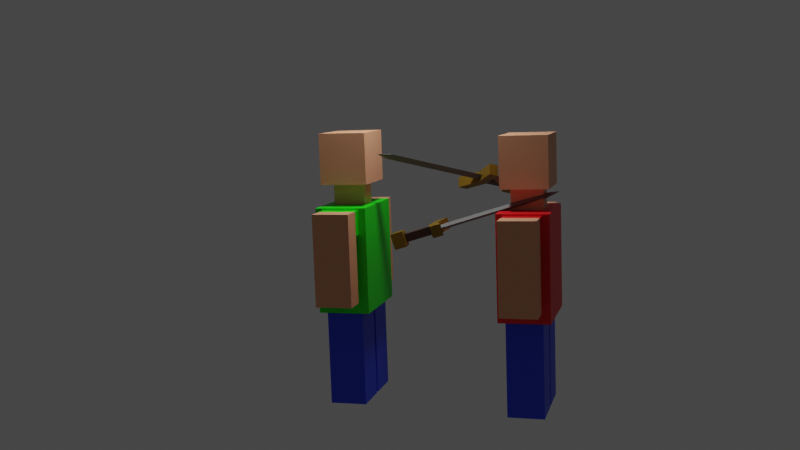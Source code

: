 # Source: scenka.blend  (saved by Blender 2.93.21; exported with 4.5.12 LTS)
import bpy
from mathutils import Matrix  # noqa: F401  (used for matrix-valued properties, if any)

bpy.ops.wm.read_factory_settings(use_empty=True)
scene = bpy.context.scene
scene.name = 'Scene'

# ---- collections
col_collection = bpy.data.collections.new('Collection'); scene.collection.children.link(col_collection)

# ---- materials (node trees are filled in below, after node groups)
mat_shirt = bpy.data.materials.new('Shirt')
mat_shirt.use_transparent_shadow = False
mat_shirt.diffuse_color = (0.1412, 0.8, 0.1315, 1.0)
mat_pants = bpy.data.materials.new('Pants')
mat_pants.use_transparent_shadow = False
mat_pants.diffuse_color = (0.01618, 0.05577, 0.8, 1.0)
mat_skin = bpy.data.materials.new('Skin')
mat_skin.use_transparent_shadow = False
mat_skin.diffuse_color = (0.8, 0.3707, 0.2039, 1.0)
mat_shirt_2 = bpy.data.materials.new('Shirt_2')
mat_shirt_2.use_transparent_shadow = False
mat_blade_002 = bpy.data.materials.new('Blade.002')
mat_blade_002.use_transparent_shadow = False
mat_blade_002.diffuse_color = (0.1626, 0.1626, 0.1626, 1.0)
mat_decoration_bottom_002 = bpy.data.materials.new('Decoration_bottom.002')
mat_decoration_bottom_002.use_transparent_shadow = False
mat_decoration_bottom_002.diffuse_color = (0.3185, 0.1808, 0.01646, 1.0)
mat_decoration_bottom_002.metallic = 0.6912
mat_wooden_handle_002 = bpy.data.materials.new('Wooden_handle.002')
mat_wooden_handle_002.use_transparent_shadow = False
mat_wooden_handle_002.diffuse_color = (0.05779, 0.01813, 0.007329, 1.0)
mat_blade_001 = bpy.data.materials.new('Blade.001')
mat_blade_001.use_transparent_shadow = False
mat_blade_001.diffuse_color = (0.1626, 0.1626, 0.1626, 1.0)
mat_decoration_bottom_001 = bpy.data.materials.new('Decoration_bottom.001')
mat_decoration_bottom_001.use_transparent_shadow = False
mat_decoration_bottom_001.diffuse_color = (0.3185, 0.1808, 0.01646, 1.0)
mat_decoration_bottom_001.metallic = 0.6912
mat_wooden_handle_001 = bpy.data.materials.new('Wooden_handle.001')
mat_wooden_handle_001.use_transparent_shadow = False
mat_wooden_handle_001.diffuse_color = (0.05779, 0.01813, 0.007329, 1.0)
mat_blade = bpy.data.materials.new('Blade')
mat_blade.use_transparent_shadow = False
mat_blade.diffuse_color = (0.1626, 0.1626, 0.1626, 1.0)
mat_decoration_bottom = bpy.data.materials.new('Decoration_bottom')
mat_decoration_bottom.use_transparent_shadow = False
mat_decoration_bottom.diffuse_color = (0.3185, 0.1808, 0.01646, 1.0)
mat_decoration_bottom.metallic = 0.6912
mat_wooden_handle = bpy.data.materials.new('Wooden_handle')
mat_wooden_handle.use_transparent_shadow = False
mat_wooden_handle.diffuse_color = (0.05779, 0.01813, 0.007329, 1.0)

# ---- material node trees
mat_shirt.use_nodes = True; mat_shirt.node_tree.nodes.clear()
_N = mat_shirt.node_tree.nodes; _L = mat_shirt.node_tree.links
n0 = _N.new('ShaderNodeBsdfPrincipled'); n0.name = 'Principled BSDF'; n0.location = (0, 300)
n0.distribution = 'GGX'
n0.subsurface_method = 'BURLEY'
n0.inputs[0].default_value = (0.005402, 0.8, 0.0, 1.0)
n0.inputs[3].default_value = 1.45
n0.inputs[27].default_value = (0.0, 0.0, 0.0, 1.0)
n0.inputs[28].default_value = 1.0
n1 = _N.new('ShaderNodeOutputMaterial'); n1.name = 'Material Output'; n1.location = (300, 300)
_L.new(n0.outputs[0], n1.inputs[0])
n1.is_active_output = True
mat_pants.use_nodes = True; mat_pants.node_tree.nodes.clear()
_N = mat_pants.node_tree.nodes; _L = mat_pants.node_tree.links
n0 = _N.new('ShaderNodeBsdfPrincipled'); n0.name = 'Principled BSDF'; n0.location = (0, 300)
n0.distribution = 'GGX'
n0.subsurface_method = 'BURLEY'
n0.inputs[0].default_value = (0.01618, 0.05577, 0.8, 1.0)
n0.inputs[3].default_value = 1.45
n0.inputs[27].default_value = (0.0, 0.0, 0.0, 1.0)
n0.inputs[28].default_value = 1.0
n1 = _N.new('ShaderNodeOutputMaterial'); n1.name = 'Material Output'; n1.location = (300, 300)
_L.new(n0.outputs[0], n1.inputs[0])
n1.is_active_output = True
mat_skin.use_nodes = True; mat_skin.node_tree.nodes.clear()
_N = mat_skin.node_tree.nodes; _L = mat_skin.node_tree.links
n0 = _N.new('ShaderNodeBsdfPrincipled'); n0.name = 'Principled BSDF'; n0.location = (0, 300)
n0.distribution = 'GGX'
n0.subsurface_method = 'BURLEY'
n0.inputs[0].default_value = (0.8, 0.3707, 0.2039, 1.0)
n0.inputs[3].default_value = 1.45
n0.inputs[27].default_value = (0.0, 0.0, 0.0, 1.0)
n0.inputs[28].default_value = 1.0
n1 = _N.new('ShaderNodeOutputMaterial'); n1.name = 'Material Output'; n1.location = (300, 300)
_L.new(n0.outputs[0], n1.inputs[0])
n1.is_active_output = True
mat_shirt_2.use_nodes = True; mat_shirt_2.node_tree.nodes.clear()
_N = mat_shirt_2.node_tree.nodes; _L = mat_shirt_2.node_tree.links
n0 = _N.new('ShaderNodeBsdfPrincipled'); n0.name = 'Principled BSDF'; n0.location = (10, 300)
n0.distribution = 'GGX'
n0.subsurface_method = 'BURLEY'
n0.inputs[0].default_value = (0.8, 0.0, 0.007, 1.0)
n0.inputs[3].default_value = 1.45
n0.inputs[27].default_value = (0.0, 0.0, 0.0, 1.0)
n0.inputs[28].default_value = 1.0
n1 = _N.new('ShaderNodeOutputMaterial'); n1.name = 'Material Output'; n1.location = (300, 300)
_L.new(n0.outputs[0], n1.inputs[0])
n1.is_active_output = True
mat_blade_002.use_nodes = True; mat_blade_002.node_tree.nodes.clear()
_N = mat_blade_002.node_tree.nodes; _L = mat_blade_002.node_tree.links
n0 = _N.new('ShaderNodeBsdfPrincipled'); n0.name = 'Principled BSDF'; n0.location = (0, 300)
n0.distribution = 'GGX'
n0.subsurface_method = 'BURLEY'
n0.inputs[0].default_value = (0.1626, 0.1626, 0.1626, 1.0)
n0.inputs[3].default_value = 1.45
n0.inputs[27].default_value = (0.0, 0.0, 0.0, 1.0)
n0.inputs[28].default_value = 1.0
n1 = _N.new('ShaderNodeOutputMaterial'); n1.name = 'Material Output'; n1.location = (300, 300)
_L.new(n0.outputs[0], n1.inputs[0])
n1.is_active_output = True
mat_decoration_bottom_002.use_nodes = True; mat_decoration_bottom_002.node_tree.nodes.clear()
_N = mat_decoration_bottom_002.node_tree.nodes; _L = mat_decoration_bottom_002.node_tree.links
n0 = _N.new('ShaderNodeBsdfPrincipled'); n0.name = 'Principled BSDF'; n0.location = (0, 300)
n0.distribution = 'GGX'
n0.subsurface_method = 'BURLEY'
n0.inputs[0].default_value = (0.3185, 0.1808, 0.01646, 1.0)
n0.inputs[1].default_value = 0.6912
n0.inputs[3].default_value = 1.45
n0.inputs[27].default_value = (0.0, 0.0, 0.0, 1.0)
n0.inputs[28].default_value = 1.0
n1 = _N.new('ShaderNodeOutputMaterial'); n1.name = 'Material Output'; n1.location = (300, 300)
_L.new(n0.outputs[0], n1.inputs[0])
n1.is_active_output = True
mat_wooden_handle_002.use_nodes = True; mat_wooden_handle_002.node_tree.nodes.clear()
_N = mat_wooden_handle_002.node_tree.nodes; _L = mat_wooden_handle_002.node_tree.links
n0 = _N.new('ShaderNodeBsdfPrincipled'); n0.name = 'Principled BSDF'; n0.location = (0, 300)
n0.distribution = 'GGX'
n0.subsurface_method = 'BURLEY'
n0.inputs[0].default_value = (0.05779, 0.01813, 0.007329, 1.0)
n0.inputs[3].default_value = 1.45
n0.inputs[27].default_value = (0.0, 0.0, 0.0, 1.0)
n0.inputs[28].default_value = 1.0
n1 = _N.new('ShaderNodeOutputMaterial'); n1.name = 'Material Output'; n1.location = (300, 300)
_L.new(n0.outputs[0], n1.inputs[0])
n1.is_active_output = True
mat_blade_001.use_nodes = True; mat_blade_001.node_tree.nodes.clear()
_N = mat_blade_001.node_tree.nodes; _L = mat_blade_001.node_tree.links
n0 = _N.new('ShaderNodeBsdfPrincipled'); n0.name = 'Principled BSDF'; n0.location = (0, 300)
n0.distribution = 'GGX'
n0.subsurface_method = 'BURLEY'
n0.inputs[0].default_value = (0.1626, 0.1626, 0.1626, 1.0)
n0.inputs[3].default_value = 1.45
n0.inputs[27].default_value = (0.0, 0.0, 0.0, 1.0)
n0.inputs[28].default_value = 1.0
n1 = _N.new('ShaderNodeOutputMaterial'); n1.name = 'Material Output'; n1.location = (300, 300)
_L.new(n0.outputs[0], n1.inputs[0])
n1.is_active_output = True
mat_decoration_bottom_001.use_nodes = True; mat_decoration_bottom_001.node_tree.nodes.clear()
_N = mat_decoration_bottom_001.node_tree.nodes; _L = mat_decoration_bottom_001.node_tree.links
n0 = _N.new('ShaderNodeBsdfPrincipled'); n0.name = 'Principled BSDF'; n0.location = (0, 300)
n0.distribution = 'GGX'
n0.subsurface_method = 'BURLEY'
n0.inputs[0].default_value = (0.3185, 0.1808, 0.01646, 1.0)
n0.inputs[1].default_value = 0.6912
n0.inputs[3].default_value = 1.45
n0.inputs[27].default_value = (0.0, 0.0, 0.0, 1.0)
n0.inputs[28].default_value = 1.0
n1 = _N.new('ShaderNodeOutputMaterial'); n1.name = 'Material Output'; n1.location = (300, 300)
_L.new(n0.outputs[0], n1.inputs[0])
n1.is_active_output = True
mat_wooden_handle_001.use_nodes = True; mat_wooden_handle_001.node_tree.nodes.clear()
_N = mat_wooden_handle_001.node_tree.nodes; _L = mat_wooden_handle_001.node_tree.links
n0 = _N.new('ShaderNodeBsdfPrincipled'); n0.name = 'Principled BSDF'; n0.location = (0, 300)
n0.distribution = 'GGX'
n0.subsurface_method = 'BURLEY'
n0.inputs[0].default_value = (0.05779, 0.01813, 0.007329, 1.0)
n0.inputs[3].default_value = 1.45
n0.inputs[27].default_value = (0.0, 0.0, 0.0, 1.0)
n0.inputs[28].default_value = 1.0
n1 = _N.new('ShaderNodeOutputMaterial'); n1.name = 'Material Output'; n1.location = (300, 300)
_L.new(n0.outputs[0], n1.inputs[0])
n1.is_active_output = True
mat_blade.use_nodes = True; mat_blade.node_tree.nodes.clear()
_N = mat_blade.node_tree.nodes; _L = mat_blade.node_tree.links
n0 = _N.new('ShaderNodeBsdfPrincipled'); n0.name = 'Principled BSDF'; n0.location = (0, 300)
n0.distribution = 'GGX'
n0.subsurface_method = 'BURLEY'
n0.inputs[0].default_value = (0.1626, 0.1626, 0.1626, 1.0)
n0.inputs[3].default_value = 1.45
n0.inputs[27].default_value = (0.0, 0.0, 0.0, 1.0)
n0.inputs[28].default_value = 1.0
n1 = _N.new('ShaderNodeOutputMaterial'); n1.name = 'Material Output'; n1.location = (300, 300)
_L.new(n0.outputs[0], n1.inputs[0])
n1.is_active_output = True
mat_decoration_bottom.use_nodes = True; mat_decoration_bottom.node_tree.nodes.clear()
_N = mat_decoration_bottom.node_tree.nodes; _L = mat_decoration_bottom.node_tree.links
n0 = _N.new('ShaderNodeBsdfPrincipled'); n0.name = 'Principled BSDF'; n0.location = (0, 300)
n0.distribution = 'GGX'
n0.subsurface_method = 'BURLEY'
n0.inputs[0].default_value = (0.3185, 0.1808, 0.01646, 1.0)
n0.inputs[1].default_value = 0.6912
n0.inputs[3].default_value = 1.45
n0.inputs[27].default_value = (0.0, 0.0, 0.0, 1.0)
n0.inputs[28].default_value = 1.0
n1 = _N.new('ShaderNodeOutputMaterial'); n1.name = 'Material Output'; n1.location = (300, 300)
_L.new(n0.outputs[0], n1.inputs[0])
n1.is_active_output = True
mat_wooden_handle.use_nodes = True; mat_wooden_handle.node_tree.nodes.clear()
_N = mat_wooden_handle.node_tree.nodes; _L = mat_wooden_handle.node_tree.links
n0 = _N.new('ShaderNodeBsdfPrincipled'); n0.name = 'Principled BSDF'; n0.location = (0, 300)
n0.distribution = 'GGX'
n0.subsurface_method = 'BURLEY'
n0.inputs[0].default_value = (0.05779, 0.01813, 0.007329, 1.0)
n0.inputs[3].default_value = 1.45
n0.inputs[27].default_value = (0.0, 0.0, 0.0, 1.0)
n0.inputs[28].default_value = 1.0
n1 = _N.new('ShaderNodeOutputMaterial'); n1.name = 'Material Output'; n1.location = (300, 300)
_L.new(n0.outputs[0], n1.inputs[0])
n1.is_active_output = True

# ---- world
world_world = bpy.data.worlds.new('World'); scene.world = world_world
world_world.use_nodes = True; world_world.node_tree.nodes.clear()
_N = world_world.node_tree.nodes; _L = world_world.node_tree.links
n0 = _N.new('ShaderNodeOutputWorld'); n0.name = 'World Output'; n0.location = (300, 300)
n1 = _N.new('ShaderNodeBackground'); n1.name = 'Background'; n1.location = (10, 300)
n1.inputs[0].default_value = (0.05088, 0.05088, 0.05088, 1.0)
_L.new(n1.outputs[0], n0.inputs[0])
n0.is_active_output = True
world_world.color = (0.05088, 0.05088, 0.05088)
world_world.use_sun_shadow = False
world_world.sun_shadow_jitter_overblur = 0.0

# ---- cameras
cam_camera = bpy.data.cameras.new('Camera')
cam_camera.clip_start = 1.9
cam_camera.clip_end = 151.5
cam_camera.lens = 58.71
cam_camera.sensor_width = 46.0
cam_camera.ortho_scale = 7.314

# ---- lights
light_light = bpy.data.lights.new('Light', 'POINT')
light_light.transmission_factor = 0.0
light_light.energy = 1.046e+04
light_light.shadow_soft_size = 1.54
light_light.shadow_maximum_resolution = 0.006
light_light.use_absolute_resolution = True
light_spot = bpy.data.lights.new('Spot', 'POINT')
light_spot.transmission_factor = 0.0
light_spot.energy = 2057.0
light_spot.shadow_soft_size = 5.19
light_spot.shadow_maximum_resolution = 0.006
light_spot.use_absolute_resolution = True
light_light_001 = bpy.data.lights.new('Light.001', 'POINT')
light_light_001.transmission_factor = 0.0
light_light_001.energy = 1000.0
light_light_001.shadow_soft_size = 0.1
light_light_001.shadow_maximum_resolution = 0.006
light_light_001.use_absolute_resolution = True

# ---- meshes
me_cube_001 = bpy.data.meshes.new('Cube.001')
me_cube_001.from_pydata([(1.0, -1.0, 1.0), (1.0, -1.0, -1.0), (-1.0, -1.0, 1.0), (-1.0, -1.0, -1.0), (1.0, 1.0, 1.0), (1.0, 1.0, -1.0), (-1.0, 1.0, 1.0), (-1.0, 1.0, -1.0), (1.0, -1.0, -0.6667), (-1.0, 1.0, -0.6667), (-1.0, -1.0, -0.6667), (1.0, 1.0, -0.6667), (-1.0, 1.0, 0.4907), (1.0, -1.0, 0.4907), (-1.0, -1.0, 0.4907), (1.0, 1.0, 0.4907), (0.3713, 1.0, -1.0), (0.3713, -1.0, 1.0), (0.3713, 1.0, 1.0), (0.3713, -1.0, -1.0), (0.3713, -1.0, -0.6667), (0.3713, 1.0, -0.6667), (0.3713, -1.0, 0.4907), (0.3713, 1.0, 0.4907), (-0.3143, 1.0, -1.0), (-0.3664, -1.0, 1.0), (-0.3664, -1.0, -0.6667), (-0.3664, -1.0, 0.4907), (-0.3143, 1.0, 1.0), (-0.3664, -1.0, -1.0), (-0.3143, 1.0, -0.6667), (-0.3143, 1.0, 0.4907), (-0.9486, 0.7093, -2.778), (-0.9486, 0.7093, -0.9851), (-0.05348, 0.7093, -2.778), (-0.05348, 0.7093, -0.9851), (-0.9486, -0.7093, -2.778), (-0.9486, -0.7093, -0.9851), (-0.05348, -0.7093, -2.778), (-0.05348, -0.7093, -0.9851), (-0.9486, 0.7093, -1.512), (-0.05348, 0.7093, -1.525), (-0.05348, -0.7093, -1.52), (-0.9486, -0.7093, -1.52), (-0.05348, 0.7093, -2.181), (-0.05348, -0.7093, -2.157), (-0.9486, -0.7093, -2.157), (-0.9486, 0.7093, -2.169), (0.06321, 0.7093, -2.778), (0.06321, 0.7093, -0.9851), (0.9583, 0.7093, -2.778), (0.9583, 0.7093, -0.9851), (0.06321, -0.7093, -2.778), (0.06321, -0.7093, -0.9851), (0.9583, -0.7093, -2.778), (0.9583, -0.7093, -0.9851), (0.06321, 0.7093, -1.52), (0.9583, 0.7093, -1.52), (0.9583, -0.7093, -1.52), (0.06321, -0.7093, -1.52), (0.9583, 0.7093, -2.149), (0.9583, -0.7093, -2.149), (0.06321, -0.7093, -2.149), (0.06321, 0.7093, -2.149), (-0.2656, 0.6291, 1.001), (-0.2656, 0.6291, 1.46), (0.2656, 0.6291, 1.001), (0.2656, 0.6291, 1.46), (-0.2656, -0.6291, 1.001), (-0.2656, -0.6291, 1.46), (0.2656, -0.6291, 1.001), (0.2656, -0.6291, 1.46), (-0.6927, -0.9219, 2.385), (-0.6927, -0.9219, 1.413), (0.6927, -0.9219, 2.385), (0.6927, -0.9219, 1.413), (-0.6927, 0.9219, 2.385), (-0.6927, 0.9219, 1.413), (0.6927, 0.9219, 2.385), (0.6927, 0.9219, 1.413), (1.002, 0.7093, 0.5007), (1.002, 0.7093, 0.9593), (1.249, 0.7093, 0.5007), (1.249, 0.7093, 0.9593), (1.002, -0.7093, 0.5007), (1.002, -0.7093, 0.9593), (1.249, -0.7093, 0.5007), (1.249, -0.7093, 0.9593), (-1.245, 0.7093, 0.5007), (-1.245, 0.7093, 0.9593), (-0.9982, 0.7093, 0.5007), (-0.9982, 0.7093, 0.9593), (-1.245, -0.7093, 0.5007), (-1.245, -0.7093, 0.9593), (-0.9982, -0.7093, 0.5007), (-0.9982, -0.7093, 0.9593), (1.23, 0.7093, -0.7647), (1.23, 0.7093, 0.9581), (1.761, 0.7093, -0.7647), (1.761, 0.7093, 0.9581), (1.23, -0.7093, -0.7647), (1.23, -0.7093, 0.9581), (1.761, -0.7093, -0.7647), (1.761, -0.7093, 0.9581), (1.23, 0.7093, 0.4962), (1.761, 0.7093, 0.4962), (1.761, -0.7093, 0.4962), (1.23, -0.7093, 0.4962), (1.761, 0.7093, -0.3668), (1.761, -0.7093, -0.3668), (1.23, -0.7093, -0.3668), (1.23, 0.7093, -0.3668), (-1.729, 0.7093, -0.7647), (-1.729, 0.7093, 0.9581), (-1.198, 0.7093, -0.7647), (-1.198, 0.7093, 0.9581), (-1.729, -0.7093, -0.7647), (-1.729, -0.7093, 0.9581), (-1.198, -0.7093, -0.7647), (-1.198, -0.7093, 0.9581), (-1.729, 0.7093, 0.4858), (-1.198, 0.7093, 0.4858), (-1.198, -0.7093, 0.4858), (-1.729, -0.7093, 0.4858), (-1.198, 0.7093, -0.4086), (-1.198, -0.7093, -0.4086), (-1.729, -0.7093, -0.4086), (-1.729, 0.7093, -0.4086)], [], [(25, 6, 2), (2, 12, 14), (18, 15, 23), (29, 7, 24), (25, 14, 27), (4, 13, 15), (11, 1, 5), (26, 3, 29), (21, 5, 16), (10, 7, 3), (15, 8, 11), (27, 10, 26), (23, 11, 21), (14, 9, 10), (31, 21, 30), (13, 20, 8), (30, 16, 24), (8, 19, 1), (0, 22, 13), (1, 16, 5), (28, 23, 31), (4, 17, 0), (12, 28, 31), (9, 24, 7), (12, 30, 9), (22, 26, 20), (20, 29, 19), (17, 27, 22), (19, 24, 16), (17, 28, 25), (81, 82, 80), (83, 86, 82), (87, 84, 86), (85, 80, 84), (86, 80, 82), (83, 85, 87), (89, 90, 88), (91, 94, 90), (95, 92, 94), (93, 88, 92), (94, 88, 90), (91, 93, 95), (25, 28, 6), (2, 6, 12), (18, 4, 15), (29, 3, 7), (25, 2, 14), (4, 0, 13), (11, 8, 1), (26, 10, 3), (21, 11, 5), (10, 9, 7), (15, 13, 8), (27, 14, 10), (23, 15, 11), (14, 12, 9), (31, 23, 21), (13, 22, 20), (30, 21, 16), (8, 20, 19), (0, 17, 22), (1, 19, 16), (28, 18, 23), (4, 18, 17), (12, 6, 28), (9, 30, 24), (12, 31, 30), (22, 27, 26), (20, 26, 29), (17, 25, 27), (19, 29, 24), (17, 18, 28), (81, 83, 82), (83, 87, 86), (87, 85, 84), (85, 81, 80), (86, 84, 80), (83, 81, 85), (89, 91, 90), (91, 95, 94), (95, 93, 92), (93, 89, 88), (94, 92, 88), (91, 89, 93), (40, 35, 41), (35, 42, 41), (39, 43, 42), (37, 40, 43), (38, 32, 34), (35, 37, 39), (46, 40, 47), (42, 46, 45), (41, 45, 44), (47, 41, 44), (32, 44, 34), (44, 38, 34), (45, 36, 38), (36, 47, 32), (49, 57, 56), (51, 58, 57), (55, 59, 58), (53, 56, 59), (54, 48, 50), (51, 53, 55), (59, 63, 62), (58, 62, 61), (57, 61, 60), (56, 60, 63), (63, 50, 48), (60, 54, 50), (61, 52, 54), (62, 48, 52), (40, 33, 35), (35, 39, 42), (39, 37, 43), (37, 33, 40), (38, 36, 32), (35, 33, 37), (46, 43, 40), (42, 43, 46), (41, 42, 45), (47, 40, 41), (32, 47, 44), (44, 45, 38), (45, 46, 36), (36, 46, 47), (49, 51, 57), (51, 55, 58), (55, 53, 59), (53, 49, 56), (54, 52, 48), (51, 49, 53), (59, 56, 63), (58, 59, 62), (57, 58, 61), (56, 57, 60), (63, 60, 50), (60, 61, 54), (61, 62, 52), (62, 63, 48), (65, 66, 64), (67, 70, 66), (71, 68, 70), (69, 64, 68), (70, 64, 66), (67, 69, 71), (73, 74, 72), (75, 78, 74), (79, 76, 78), (77, 72, 76), (78, 72, 74), (75, 77, 79), (97, 105, 104), (99, 106, 105), (103, 107, 106), (101, 104, 107), (102, 96, 98), (99, 101, 103), (107, 111, 110), (106, 110, 109), (105, 109, 108), (104, 108, 111), (96, 108, 98), (108, 102, 98), (109, 100, 102), (110, 96, 100), (113, 121, 120), (115, 122, 121), (119, 123, 122), (117, 120, 123), (118, 112, 114), (115, 117, 119), (123, 127, 126), (122, 126, 125), (121, 125, 124), (120, 124, 127), (127, 114, 112), (124, 118, 114), (125, 116, 118), (126, 112, 116), (65, 67, 66), (67, 71, 70), (71, 69, 68), (69, 65, 64), (70, 68, 64), (67, 65, 69), (73, 75, 74), (75, 79, 78), (79, 77, 76), (77, 73, 72), (78, 76, 72), (75, 73, 77), (97, 99, 105), (99, 103, 106), (103, 101, 107), (101, 97, 104), (102, 100, 96), (99, 97, 101), (107, 104, 111), (106, 107, 110), (105, 106, 109), (104, 105, 108), (96, 111, 108), (108, 109, 102), (109, 110, 100), (110, 111, 96), (113, 115, 121), (115, 119, 122), (119, 117, 123), (117, 113, 120), (118, 116, 112), (115, 113, 117), (123, 120, 127), (122, 123, 126), (121, 122, 125), (120, 121, 124), (127, 124, 114), (124, 125, 118), (125, 126, 116), (126, 127, 112)])
me_cube_001.polygons.foreach_set('material_index', [0, 0, 0, 0, 0, 0, 0, 0, 0, 0, 0, 0, 0, 0, 0, 0, 0, 0, 0, 0, 0, 0, 0, 0, 0, 0, 0, 0, 0, 0, 0, 0, 0, 0, 0, 0, 0, 0, 0, 0, 0, 0, 0, 0, 0, 0, 0, 0, 0, 0, 0, 0, 0, 0, 0, 0, 0, 0, 0, 0, 0, 0, 0, 0, 0, 0, 0, 0, 0, 0, 0, 0, 0, 0, 0, 0, 0, 0, 0, 0, 0, 0, 0, 0, 1, 1, 1, 1, 1, 1, 1, 1, 1, 1, 1, 1, 1, 1, 1, 1, 1, 1, 1, 1, 1, 1, 1, 1, 1, 1, 1, 1, 1, 1, 1, 1, 1, 1, 1, 1, 1, 1, 1, 1, 1, 1, 1, 1, 1, 1, 1, 1, 1, 1, 1, 1, 1, 1, 1, 1, 2, 2, 2, 2, 2, 2, 2, 2, 2, 2, 2, 2, 2, 2, 2, 2, 2, 2, 2, 2, 2, 2, 2, 2, 2, 2, 2, 2, 2, 2, 2, 2, 2, 2, 2, 2, 2, 2, 2, 2, 2, 2, 2, 2, 2, 2, 2, 2, 2, 2, 2, 2, 2, 2, 2, 2, 2, 2, 2, 2, 2, 2, 2, 2, 2, 2, 2, 2, 2, 2, 2, 2, 2, 2, 2, 2, 2, 2, 2, 2])
_uv = me_cube_001.uv_layers.new(name='Cube_001-mesh-map-0')
_uv.uv.foreach_set('vector', [0.625, 0.6643, 0.875, 0.75, 0.625, 0.75, 0.625, 0.75, 0.5613, 1.0, 0.5613, 0.75, 0.625, 0.1714, 0.5613, 0.25, 0.5613, 0.1714, 0.375, 0.6643, 0.125, 0.75, 0.125, 0.6643, 0.625, 0.6643, 0.5613, 0.75, 0.5613, 0.6643, 0.625, 0.25, 0.5613, 0.5, 0.5613, 0.25, 0.4167, 0.25, 0.375, 0.5, 0.375, 0.25, 0.4167, 0.6643, 0.375, 0.75, 0.375, 0.6643, 0.4167, 0.1714, 0.375, 0.25, 0.375, 0.1714, 0.4167, 0.75, 0.375, 1.0, 0.375, 0.75, 0.5613, 0.25, 0.4167, 0.5, 0.4167, 0.25, 0.5613, 0.6643, 0.4167, 0.75, 0.4167, 0.6643, 0.5613, 0.1714, 0.4167, 0.25, 0.4167, 0.1714, 0.5613, 0.75, 0.4167, 1.0, 0.4167, 0.75, 0.5613, 0.08571, 0.4167, 0.1714, 0.4167, 0.08571, 0.5613, 0.5, 0.4167, 0.5786, 0.4167, 0.5, 0.4167, 0.08571, 0.375, 0.1714, 0.375, 0.08571, 0.4167, 0.5, 0.375, 0.5786, 0.375, 0.5, 0.625, 0.5, 0.5613, 0.5786, 0.5613, 0.5, 0.375, 0.5, 0.125, 0.5786, 0.125, 0.5, 0.625, 0.08571, 0.5613, 0.1714, 0.5613, 0.08571, 0.875, 0.5, 0.625, 0.5786, 0.625, 0.5, 0.5613, 0.0, 0.625, 0.08571, 0.5613, 0.08571, 0.4167, 0.0, 0.375, 0.08571, 0.375, 0.0, 0.5613, 0.0, 0.4167, 0.08571, 0.4167, 0.0, 0.5613, 0.5786, 0.4167, 0.6643, 0.4167, 0.5786, 0.4167, 0.5786, 0.375, 0.6643, 0.375, 0.5786, 0.625, 0.5786, 0.5613, 0.6643, 0.5613, 0.5786, 0.375, 0.5786, 0.125, 0.6643, 0.125, 0.5786, 0.625, 0.5786, 0.875, 0.6643, 0.625, 0.6643, 0.625, 0.0, 0.375, 0.25, 0.375, 0.0, 0.625, 0.25, 0.375, 0.5, 0.375, 0.25, 0.625, 0.5, 0.375, 0.75, 0.375, 0.5, 0.625, 0.75, 0.375, 1.0, 0.375, 0.75, 0.375, 0.5, 0.125, 0.75, 0.125, 0.5, 0.875, 0.5, 0.625, 0.75, 0.625, 0.5, 0.625, 0.0, 0.375, 0.25, 0.375, 0.0, 0.625, 0.25, 0.375, 0.5, 0.375, 0.25, 0.625, 0.5, 0.375, 0.75, 0.375, 0.5, 0.625, 0.75, 0.375, 1.0, 0.375, 0.75, 0.375, 0.5, 0.125, 0.75, 0.125, 0.5, 0.875, 0.5, 0.625, 0.75, 0.625, 0.5, 0.625, 0.6643, 0.875, 0.6643, 0.875, 0.75, 0.625, 0.75, 0.625, 1.0, 0.5613, 1.0, 0.625, 0.1714, 0.625, 0.25, 0.5613, 0.25, 0.375, 0.6643, 0.375, 0.75, 0.125, 0.75, 0.625, 0.6643, 0.625, 0.75, 0.5613, 0.75, 0.625, 0.25, 0.625, 0.5, 0.5613, 0.5, 0.4167, 0.25, 0.4167, 0.5, 0.375, 0.5, 0.4167, 0.6643, 0.4167, 0.75, 0.375, 0.75, 0.4167, 0.1714, 0.4167, 0.25, 0.375, 0.25, 0.4167, 0.75, 0.4167, 1.0, 0.375, 1.0, 0.5613, 0.25, 0.5613, 0.5, 0.4167, 0.5, 0.5613, 0.6643, 0.5613, 0.75, 0.4167, 0.75, 0.5613, 0.1714, 0.5613, 0.25, 0.4167, 0.25, 0.5613, 0.75, 0.5613, 1.0, 0.4167, 1.0, 0.5613, 0.08571, 0.5613, 0.1714, 0.4167, 0.1714, 0.5613, 0.5, 0.5613, 0.5786, 0.4167, 0.5786, 0.4167, 0.08571, 0.4167, 0.1714, 0.375, 0.1714, 0.4167, 0.5, 0.4167, 0.5786, 0.375, 0.5786, 0.625, 0.5, 0.625, 0.5786, 0.5613, 0.5786, 0.375, 0.5, 0.375, 0.5786, 0.125, 0.5786, 0.625, 0.08571, 0.625, 0.1714, 0.5613, 0.1714, 0.875, 0.5, 0.875, 0.5786, 0.625, 0.5786, 0.5613, 0.0, 0.625, 0.0, 0.625, 0.08571, 0.4167, 0.0, 0.4167, 0.08571, 0.375, 0.08571, 0.5613, 0.0, 0.5613, 0.08571, 0.4167, 0.08571, 0.5613, 0.5786, 0.5613, 0.6643, 0.4167, 0.6643, 0.4167, 0.5786, 0.4167, 0.6643, 0.375, 0.6643, 0.625, 0.5786, 0.625, 0.6643, 0.5613, 0.6643, 0.375, 0.5786, 0.375, 0.6643, 0.125, 0.6643, 0.625, 0.5786, 0.875, 0.5786, 0.875, 0.6643, 0.625, 0.0, 0.625, 0.25, 0.375, 0.25, 0.625, 0.25, 0.625, 0.5, 0.375, 0.5, 0.625, 0.5, 0.625, 0.75, 0.375, 0.75, 0.625, 0.75, 0.625, 1.0, 0.375, 1.0, 0.375, 0.5, 0.375, 0.75, 0.125, 0.75, 0.875, 0.5, 0.875, 0.75, 0.625, 0.75, 0.625, 0.0, 0.625, 0.25, 0.375, 0.25, 0.625, 0.25, 0.625, 0.5, 0.375, 0.5, 0.625, 0.5, 0.625, 0.75, 0.375, 0.75, 0.625, 0.75, 0.625, 1.0, 0.375, 1.0, 0.375, 0.5, 0.375, 0.75, 0.125, 0.75, 0.875, 0.5, 0.875, 0.75, 0.625, 0.75, 0.558, 0.0, 0.625, 0.25, 0.558, 0.25, 0.625, 0.25, 0.558, 0.5, 0.558, 0.25, 0.625, 0.5, 0.558, 0.75, 0.558, 0.5, 0.625, 0.75, 0.558, 1.0, 0.558, 0.75, 0.375, 0.5, 0.125, 0.75, 0.125, 0.5, 0.875, 0.5, 0.625, 0.75, 0.625, 0.5, 0.4665, 0.75, 0.558, 1.0, 0.4665, 1.0, 0.558, 0.5, 0.4665, 0.75, 0.4665, 0.5, 0.558, 0.25, 0.4665, 0.5, 0.4665, 0.25, 0.4665, 0.0, 0.558, 0.25, 0.4665, 0.25, 0.375, 0.0, 0.4665, 0.25, 0.375, 0.25, 0.4665, 0.25, 0.375, 0.5, 0.375, 0.25, 0.4665, 0.5, 0.375, 0.75, 0.375, 0.5, 0.375, 0.75, 0.4665, 1.0, 0.375, 1.0, 0.625, 0.0, 0.5504, 0.25, 0.5504, 0.0, 0.625, 0.25, 0.5504, 0.5, 0.5504, 0.25, 0.625, 0.5, 0.5504, 0.75, 0.5504, 0.5, 0.625, 0.75, 0.5504, 1.0, 0.5504, 0.75, 0.375, 0.5, 0.125, 0.75, 0.125, 0.5, 0.875, 0.5, 0.625, 0.75, 0.625, 0.5, 0.5504, 0.75, 0.4627, 1.0, 0.4627, 0.75, 0.5504, 0.5, 0.4627, 0.75, 0.4627, 0.5, 0.5504, 0.25, 0.4627, 0.5, 0.4627, 0.25, 0.5504, 0.0, 0.4627, 0.25, 0.4627, 0.0, 0.4627, 0.0, 0.375, 0.25, 0.375, 0.0, 0.4627, 0.25, 0.375, 0.5, 0.375, 0.25, 0.4627, 0.5, 0.375, 0.75, 0.375, 0.5, 0.4627, 0.75, 0.375, 1.0, 0.375, 0.75, 0.558, 0.0, 0.625, 0.0, 0.625, 0.25, 0.625, 0.25, 0.625, 0.5, 0.558, 0.5, 0.625, 0.5, 0.625, 0.75, 0.558, 0.75, 0.625, 0.75, 0.625, 1.0, 0.558, 1.0, 0.375, 0.5, 0.375, 0.75, 0.125, 0.75, 0.875, 0.5, 0.875, 0.75, 0.625, 0.75, 0.4665, 0.75, 0.558, 0.75, 0.558, 1.0, 0.558, 0.5, 0.558, 0.75, 0.4665, 0.75, 0.558, 0.25, 0.558, 0.5, 0.4665, 0.5, 0.4665, 0.0, 0.558, 0.0, 0.558, 0.25, 0.375, 0.0, 0.4665, 0.0, 0.4665, 0.25, 0.4665, 0.25, 0.4665, 0.5, 0.375, 0.5, 0.4665, 0.5, 0.4665, 0.75, 0.375, 0.75, 0.375, 0.75, 0.4665, 0.75, 0.4665, 1.0, 0.625, 0.0, 0.625, 0.25, 0.5504, 0.25, 0.625, 0.25, 0.625, 0.5, 0.5504, 0.5, 0.625, 0.5, 0.625, 0.75, 0.5504, 0.75, 0.625, 0.75, 0.625, 1.0, 0.5504, 1.0, 0.375, 0.5, 0.375, 0.75, 0.125, 0.75, 0.875, 0.5, 0.875, 0.75, 0.625, 0.75, 0.5504, 0.75, 0.5504, 1.0, 0.4627, 1.0, 0.5504, 0.5, 0.5504, 0.75, 0.4627, 0.75, 0.5504, 0.25, 0.5504, 0.5, 0.4627, 0.5, 0.5504, 0.0, 0.5504, 0.25, 0.4627, 0.25, 0.4627, 0.0, 0.4627, 0.25, 0.375, 0.25, 0.4627, 0.25, 0.4627, 0.5, 0.375, 0.5, 0.4627, 0.5, 0.4627, 0.75, 0.375, 0.75, 0.4627, 0.75, 0.4627, 1.0, 0.375, 1.0, 0.625, 0.0, 0.375, 0.25, 0.375, 0.0, 0.625, 0.25, 0.375, 0.5, 0.375, 0.25, 0.625, 0.5, 0.375, 0.75, 0.375, 0.5, 0.625, 0.75, 0.375, 1.0, 0.375, 0.75, 0.375, 0.5, 0.125, 0.75, 0.125, 0.5, 0.875, 0.5, 0.625, 0.75, 0.625, 0.5, 0.625, 0.0, 0.375, 0.25, 0.375, 0.0, 0.625, 0.25, 0.375, 0.5, 0.375, 0.25, 0.625, 0.5, 0.375, 0.75, 0.375, 0.5, 0.625, 0.75, 0.375, 1.0, 0.375, 0.75, 0.375, 0.5, 0.125, 0.75, 0.125, 0.5, 0.875, 0.5, 0.625, 0.75, 0.625, 0.5, 0.625, 0.0, 0.558, 0.25, 0.558, 0.0, 0.625, 0.25, 0.558, 0.5, 0.558, 0.25, 0.625, 0.5, 0.558, 0.75, 0.558, 0.5, 0.625, 0.75, 0.558, 1.0, 0.558, 0.75, 0.375, 0.5, 0.125, 0.75, 0.125, 0.5, 0.875, 0.5, 0.625, 0.75, 0.625, 0.5, 0.558, 0.75, 0.4327, 1.0, 0.4327, 0.75, 0.558, 0.5, 0.4327, 0.75, 0.4327, 0.5, 0.558, 0.25, 0.4327, 0.5, 0.4327, 0.25, 0.558, 0.0, 0.4327, 0.25, 0.4327, 0.0, 0.375, 0.0, 0.4327, 0.25, 0.375, 0.25, 0.4327, 0.25, 0.375, 0.5, 0.375, 0.25, 0.4327, 0.5, 0.375, 0.75, 0.375, 0.5, 0.4327, 0.75, 0.375, 1.0, 0.375, 0.75, 0.625, 0.0, 0.5565, 0.25, 0.5565, 0.0, 0.625, 0.25, 0.5565, 0.5, 0.5565, 0.25, 0.625, 0.5, 0.5565, 0.75, 0.5565, 0.5, 0.625, 0.75, 0.5565, 1.0, 0.5565, 0.75, 0.375, 0.5, 0.125, 0.75, 0.125, 0.5, 0.875, 0.5, 0.625, 0.75, 0.625, 0.5, 0.5565, 0.75, 0.4267, 1.0, 0.4267, 0.75, 0.5565, 0.5, 0.4267, 0.75, 0.4267, 0.5, 0.5565, 0.25, 0.4267, 0.5, 0.4267, 0.25, 0.5565, 0.0, 0.4267, 0.25, 0.4267, 0.0, 0.4267, 0.0, 0.375, 0.25, 0.375, 0.0, 0.4267, 0.25, 0.375, 0.5, 0.375, 0.25, 0.4267, 0.5, 0.375, 0.75, 0.375, 0.5, 0.4267, 0.75, 0.375, 1.0, 0.375, 0.75, 0.625, 0.0, 0.625, 0.25, 0.375, 0.25, 0.625, 0.25, 0.625, 0.5, 0.375, 0.5, 0.625, 0.5, 0.625, 0.75, 0.375, 0.75, 0.625, 0.75, 0.625, 1.0, 0.375, 1.0, 0.375, 0.5, 0.375, 0.75, 0.125, 0.75, 0.875, 0.5, 0.875, 0.75, 0.625, 0.75, 0.625, 0.0, 0.625, 0.25, 0.375, 0.25, 0.625, 0.25, 0.625, 0.5, 0.375, 0.5, 0.625, 0.5, 0.625, 0.75, 0.375, 0.75, 0.625, 0.75, 0.625, 1.0, 0.375, 1.0, 0.375, 0.5, 0.375, 0.75, 0.125, 0.75, 0.875, 0.5, 0.875, 0.75, 0.625, 0.75, 0.625, 0.0, 0.625, 0.25, 0.558, 0.25, 0.625, 0.25, 0.625, 0.5, 0.558, 0.5, 0.625, 0.5, 0.625, 0.75, 0.558, 0.75, 0.625, 0.75, 0.625, 1.0, 0.558, 1.0, 0.375, 0.5, 0.375, 0.75, 0.125, 0.75, 0.875, 0.5, 0.875, 0.75, 0.625, 0.75, 0.558, 0.75, 0.558, 1.0, 0.4327, 1.0, 0.558, 0.5, 0.558, 0.75, 0.4327, 0.75, 0.558, 0.25, 0.558, 0.5, 0.4327, 0.5, 0.558, 0.0, 0.558, 0.25, 0.4327, 0.25, 0.375, 0.0, 0.4327, 0.0, 0.4327, 0.25, 0.4327, 0.25, 0.4327, 0.5, 0.375, 0.5, 0.4327, 0.5, 0.4327, 0.75, 0.375, 0.75, 0.4327, 0.75, 0.4327, 1.0, 0.375, 1.0, 0.625, 0.0, 0.625, 0.25, 0.5565, 0.25, 0.625, 0.25, 0.625, 0.5, 0.5565, 0.5, 0.625, 0.5, 0.625, 0.75, 0.5565, 0.75, 0.625, 0.75, 0.625, 1.0, 0.5565, 1.0, 0.375, 0.5, 0.375, 0.75, 0.125, 0.75, 0.875, 0.5, 0.875, 0.75, 0.625, 0.75, 0.5565, 0.75, 0.5565, 1.0, 0.4267, 1.0, 0.5565, 0.5, 0.5565, 0.75, 0.4267, 0.75, 0.5565, 0.25, 0.5565, 0.5, 0.4267, 0.5, 0.5565, 0.0, 0.5565, 0.25, 0.4267, 0.25, 0.4267, 0.0, 0.4267, 0.25, 0.375, 0.25, 0.4267, 0.25, 0.4267, 0.5, 0.375, 0.5, 0.4267, 0.5, 0.4267, 0.75, 0.375, 0.75, 0.4267, 0.75, 0.4267, 1.0, 0.375, 1.0])
me_cube_001.materials.append(mat_shirt)
me_cube_001.materials.append(mat_pants)
me_cube_001.materials.append(mat_skin)
me_cube_001.use_remesh_fix_poles = True
me_cube_001.use_remesh_preserve_attributes = False
me_cube_001.update()
me_cube_002 = bpy.data.meshes.new('Cube.002')
me_cube_002.from_pydata([(1.0, -1.0, 1.0), (1.0, -1.0, -1.0), (-1.0, -1.0, 1.0), (-1.0, -1.0, -1.0), (1.0, 1.0, 1.0), (1.0, 1.0, -1.0), (-1.0, 1.0, 1.0), (-1.0, 1.0, -1.0), (1.0, -1.0, -0.6667), (-1.0, 1.0, -0.6667), (-1.0, -1.0, -0.6667), (1.0, 1.0, -0.6667), (-1.0, 1.0, 0.4907), (1.0, -1.0, 0.4907), (-1.0, -1.0, 0.4907), (1.0, 1.0, 0.4907), (0.3713, 1.0, -1.0), (0.3713, -1.0, 1.0), (0.3713, 1.0, 1.0), (0.3713, -1.0, -1.0), (0.3713, -1.0, -0.6667), (0.3713, 1.0, -0.6667), (0.3713, -1.0, 0.4907), (0.3713, 1.0, 0.4907), (-0.3143, 1.0, -1.0), (-0.3664, -1.0, 1.0), (-0.3664, -1.0, -0.6667), (-0.3664, -1.0, 0.4907), (-0.3143, 1.0, 1.0), (-0.3664, -1.0, -1.0), (-0.3143, 1.0, -0.6667), (-0.3143, 1.0, 0.4907), (-0.9486, 0.7093, -2.778), (-0.9486, 0.7093, -0.9851), (-0.05348, 0.7093, -2.778), (-0.05348, 0.7093, -0.9851), (-0.9486, -0.7093, -2.778), (-0.9486, -0.7093, -0.9851), (-0.05348, -0.7093, -2.778), (-0.05348, -0.7093, -0.9851), (-0.9486, 0.7093, -1.512), (-0.05348, 0.7093, -1.525), (-0.05348, -0.7093, -1.52), (-0.9486, -0.7093, -1.52), (-0.05348, 0.7093, -2.181), (-0.05348, -0.7093, -2.157), (-0.9486, -0.7093, -2.157), (-0.9486, 0.7093, -2.169), (0.06321, 0.7093, -2.778), (0.06321, 0.7093, -0.9851), (0.9583, 0.7093, -2.778), (0.9583, 0.7093, -0.9851), (0.06321, -0.7093, -2.778), (0.06321, -0.7093, -0.9851), (0.9583, -0.7093, -2.778), (0.9583, -0.7093, -0.9851), (0.06321, 0.7093, -1.52), (0.9583, 0.7093, -1.52), (0.9583, -0.7093, -1.52), (0.06321, -0.7093, -1.52), (0.9583, 0.7093, -2.149), (0.9583, -0.7093, -2.149), (0.06321, -0.7093, -2.149), (0.06321, 0.7093, -2.149), (-0.2656, 0.6291, 1.001), (-0.2656, 0.6291, 1.46), (0.2656, 0.6291, 1.001), (0.2656, 0.6291, 1.46), (-0.2656, -0.6291, 1.001), (-0.2656, -0.6291, 1.46), (0.2656, -0.6291, 1.001), (0.2656, -0.6291, 1.46), (-0.6927, -0.9219, 2.385), (-0.6927, -0.9219, 1.413), (0.6927, -0.9219, 2.385), (0.6927, -0.9219, 1.413), (-0.6927, 0.9219, 2.385), (-0.6927, 0.9219, 1.413), (0.6927, 0.9219, 2.385), (0.6927, 0.9219, 1.413), (1.002, 0.7093, 0.5007), (1.002, 0.7093, 0.9593), (1.249, 0.7093, 0.5007), (1.249, 0.7093, 0.9593), (1.002, -0.7093, 0.5007), (1.002, -0.7093, 0.9593), (1.249, -0.7093, 0.5007), (1.249, -0.7093, 0.9593), (-1.245, 0.7093, 0.5007), (-1.245, 0.7093, 0.9593), (-0.9982, 0.7093, 0.5007), (-0.9982, 0.7093, 0.9593), (-1.245, -0.7093, 0.5007), (-1.245, -0.7093, 0.9593), (-0.9982, -0.7093, 0.5007), (-0.9982, -0.7093, 0.9593), (1.23, 0.7093, -0.7647), (1.23, 0.7093, 0.9581), (1.761, 0.7093, -0.7647), (1.761, 0.7093, 0.9581), (1.23, -0.7093, -0.7647), (1.23, -0.7093, 0.9581), (1.761, -0.7093, -0.7647), (1.761, -0.7093, 0.9581), (1.23, 0.7093, 0.4962), (1.761, 0.7093, 0.4962), (1.761, -0.7093, 0.4962), (1.23, -0.7093, 0.4962), (1.761, 0.7093, -0.3668), (1.761, -0.7093, -0.3668), (1.23, -0.7093, -0.3668), (1.23, 0.7093, -0.3668), (-1.729, 0.7093, -0.7647), (-1.729, 0.7093, 0.9581), (-1.198, 0.7093, -0.7647), (-1.198, 0.7093, 0.9581), (-1.729, -0.7093, -0.7647), (-1.729, -0.7093, 0.9581), (-1.198, -0.7093, -0.7647), (-1.198, -0.7093, 0.9581), (-1.729, 0.7093, 0.4858), (-1.198, 0.7093, 0.4858), (-1.198, -0.7093, 0.4858), (-1.729, -0.7093, 0.4858), (-1.198, 0.7093, -0.4086), (-1.198, -0.7093, -0.4086), (-1.729, -0.7093, -0.4086), (-1.729, 0.7093, -0.4086)], [], [(25, 6, 2), (2, 12, 14), (18, 15, 23), (29, 7, 24), (25, 14, 27), (4, 13, 15), (11, 1, 5), (26, 3, 29), (21, 5, 16), (10, 7, 3), (15, 8, 11), (27, 10, 26), (23, 11, 21), (14, 9, 10), (31, 21, 30), (13, 20, 8), (30, 16, 24), (8, 19, 1), (0, 22, 13), (1, 16, 5), (28, 23, 31), (4, 17, 0), (12, 28, 31), (9, 24, 7), (12, 30, 9), (22, 26, 20), (20, 29, 19), (17, 27, 22), (19, 24, 16), (17, 28, 25), (81, 82, 80), (83, 86, 82), (87, 84, 86), (85, 80, 84), (86, 80, 82), (83, 85, 87), (89, 90, 88), (91, 94, 90), (95, 92, 94), (93, 88, 92), (94, 88, 90), (91, 93, 95), (25, 28, 6), (2, 6, 12), (18, 4, 15), (29, 3, 7), (25, 2, 14), (4, 0, 13), (11, 8, 1), (26, 10, 3), (21, 11, 5), (10, 9, 7), (15, 13, 8), (27, 14, 10), (23, 15, 11), (14, 12, 9), (31, 23, 21), (13, 22, 20), (30, 21, 16), (8, 20, 19), (0, 17, 22), (1, 19, 16), (28, 18, 23), (4, 18, 17), (12, 6, 28), (9, 30, 24), (12, 31, 30), (22, 27, 26), (20, 26, 29), (17, 25, 27), (19, 29, 24), (17, 18, 28), (81, 83, 82), (83, 87, 86), (87, 85, 84), (85, 81, 80), (86, 84, 80), (83, 81, 85), (89, 91, 90), (91, 95, 94), (95, 93, 92), (93, 89, 88), (94, 92, 88), (91, 89, 93), (40, 35, 41), (35, 42, 41), (39, 43, 42), (37, 40, 43), (38, 32, 34), (35, 37, 39), (46, 40, 47), (42, 46, 45), (41, 45, 44), (47, 41, 44), (32, 44, 34), (44, 38, 34), (45, 36, 38), (36, 47, 32), (49, 57, 56), (51, 58, 57), (55, 59, 58), (53, 56, 59), (54, 48, 50), (51, 53, 55), (59, 63, 62), (58, 62, 61), (57, 61, 60), (56, 60, 63), (63, 50, 48), (60, 54, 50), (61, 52, 54), (62, 48, 52), (40, 33, 35), (35, 39, 42), (39, 37, 43), (37, 33, 40), (38, 36, 32), (35, 33, 37), (46, 43, 40), (42, 43, 46), (41, 42, 45), (47, 40, 41), (32, 47, 44), (44, 45, 38), (45, 46, 36), (36, 46, 47), (49, 51, 57), (51, 55, 58), (55, 53, 59), (53, 49, 56), (54, 52, 48), (51, 49, 53), (59, 56, 63), (58, 59, 62), (57, 58, 61), (56, 57, 60), (63, 60, 50), (60, 61, 54), (61, 62, 52), (62, 63, 48), (65, 66, 64), (67, 70, 66), (71, 68, 70), (69, 64, 68), (70, 64, 66), (67, 69, 71), (73, 74, 72), (75, 78, 74), (79, 76, 78), (77, 72, 76), (78, 72, 74), (75, 77, 79), (97, 105, 104), (99, 106, 105), (103, 107, 106), (101, 104, 107), (102, 96, 98), (99, 101, 103), (107, 111, 110), (106, 110, 109), (105, 109, 108), (104, 108, 111), (96, 108, 98), (108, 102, 98), (109, 100, 102), (110, 96, 100), (113, 121, 120), (115, 122, 121), (119, 123, 122), (117, 120, 123), (118, 112, 114), (115, 117, 119), (123, 127, 126), (122, 126, 125), (121, 125, 124), (120, 124, 127), (127, 114, 112), (124, 118, 114), (125, 116, 118), (126, 112, 116), (65, 67, 66), (67, 71, 70), (71, 69, 68), (69, 65, 64), (70, 68, 64), (67, 65, 69), (73, 75, 74), (75, 79, 78), (79, 77, 76), (77, 73, 72), (78, 76, 72), (75, 73, 77), (97, 99, 105), (99, 103, 106), (103, 101, 107), (101, 97, 104), (102, 100, 96), (99, 97, 101), (107, 104, 111), (106, 107, 110), (105, 106, 109), (104, 105, 108), (96, 111, 108), (108, 109, 102), (109, 110, 100), (110, 111, 96), (113, 115, 121), (115, 119, 122), (119, 117, 123), (117, 113, 120), (118, 116, 112), (115, 113, 117), (123, 120, 127), (122, 123, 126), (121, 122, 125), (120, 121, 124), (127, 124, 114), (124, 125, 118), (125, 126, 116), (126, 127, 112)])
me_cube_002.polygons.foreach_set('material_index', [0, 0, 0, 0, 0, 0, 0, 0, 0, 0, 0, 0, 0, 0, 0, 0, 0, 0, 0, 0, 0, 0, 0, 0, 0, 0, 0, 0, 0, 0, 0, 0, 0, 0, 0, 0, 0, 0, 0, 0, 0, 0, 0, 0, 0, 0, 0, 0, 0, 0, 0, 0, 0, 0, 0, 0, 0, 0, 0, 0, 0, 0, 0, 0, 0, 0, 0, 0, 0, 0, 0, 0, 0, 0, 0, 0, 0, 0, 0, 0, 0, 0, 0, 0, 1, 1, 1, 1, 1, 1, 1, 1, 1, 1, 1, 1, 1, 1, 1, 1, 1, 1, 1, 1, 1, 1, 1, 1, 1, 1, 1, 1, 1, 1, 1, 1, 1, 1, 1, 1, 1, 1, 1, 1, 1, 1, 1, 1, 1, 1, 1, 1, 1, 1, 1, 1, 1, 1, 1, 1, 2, 2, 2, 2, 2, 2, 2, 2, 2, 2, 2, 2, 2, 2, 2, 2, 2, 2, 2, 2, 2, 2, 2, 2, 2, 2, 2, 2, 2, 2, 2, 2, 2, 2, 2, 2, 2, 2, 2, 2, 2, 2, 2, 2, 2, 2, 2, 2, 2, 2, 2, 2, 2, 2, 2, 2, 2, 2, 2, 2, 2, 2, 2, 2, 2, 2, 2, 2, 2, 2, 2, 2, 2, 2, 2, 2, 2, 2, 2, 2])
_uv = me_cube_002.uv_layers.new(name='Cube_001-mesh-map-0')
_uv.uv.foreach_set('vector', [0.625, 0.6643, 0.875, 0.75, 0.625, 0.75, 0.625, 0.75, 0.5613, 1.0, 0.5613, 0.75, 0.625, 0.1714, 0.5613, 0.25, 0.5613, 0.1714, 0.375, 0.6643, 0.125, 0.75, 0.125, 0.6643, 0.625, 0.6643, 0.5613, 0.75, 0.5613, 0.6643, 0.625, 0.25, 0.5613, 0.5, 0.5613, 0.25, 0.4167, 0.25, 0.375, 0.5, 0.375, 0.25, 0.4167, 0.6643, 0.375, 0.75, 0.375, 0.6643, 0.4167, 0.1714, 0.375, 0.25, 0.375, 0.1714, 0.4167, 0.75, 0.375, 1.0, 0.375, 0.75, 0.5613, 0.25, 0.4167, 0.5, 0.4167, 0.25, 0.5613, 0.6643, 0.4167, 0.75, 0.4167, 0.6643, 0.5613, 0.1714, 0.4167, 0.25, 0.4167, 0.1714, 0.5613, 0.75, 0.4167, 1.0, 0.4167, 0.75, 0.5613, 0.08571, 0.4167, 0.1714, 0.4167, 0.08571, 0.5613, 0.5, 0.4167, 0.5786, 0.4167, 0.5, 0.4167, 0.08571, 0.375, 0.1714, 0.375, 0.08571, 0.4167, 0.5, 0.375, 0.5786, 0.375, 0.5, 0.625, 0.5, 0.5613, 0.5786, 0.5613, 0.5, 0.375, 0.5, 0.125, 0.5786, 0.125, 0.5, 0.625, 0.08571, 0.5613, 0.1714, 0.5613, 0.08571, 0.875, 0.5, 0.625, 0.5786, 0.625, 0.5, 0.5613, 0.0, 0.625, 0.08571, 0.5613, 0.08571, 0.4167, 0.0, 0.375, 0.08571, 0.375, 0.0, 0.5613, 0.0, 0.4167, 0.08571, 0.4167, 0.0, 0.5613, 0.5786, 0.4167, 0.6643, 0.4167, 0.5786, 0.4167, 0.5786, 0.375, 0.6643, 0.375, 0.5786, 0.625, 0.5786, 0.5613, 0.6643, 0.5613, 0.5786, 0.375, 0.5786, 0.125, 0.6643, 0.125, 0.5786, 0.625, 0.5786, 0.875, 0.6643, 0.625, 0.6643, 0.625, 0.0, 0.375, 0.25, 0.375, 0.0, 0.625, 0.25, 0.375, 0.5, 0.375, 0.25, 0.625, 0.5, 0.375, 0.75, 0.375, 0.5, 0.625, 0.75, 0.375, 1.0, 0.375, 0.75, 0.375, 0.5, 0.125, 0.75, 0.125, 0.5, 0.875, 0.5, 0.625, 0.75, 0.625, 0.5, 0.625, 0.0, 0.375, 0.25, 0.375, 0.0, 0.625, 0.25, 0.375, 0.5, 0.375, 0.25, 0.625, 0.5, 0.375, 0.75, 0.375, 0.5, 0.625, 0.75, 0.375, 1.0, 0.375, 0.75, 0.375, 0.5, 0.125, 0.75, 0.125, 0.5, 0.875, 0.5, 0.625, 0.75, 0.625, 0.5, 0.625, 0.6643, 0.875, 0.6643, 0.875, 0.75, 0.625, 0.75, 0.625, 1.0, 0.5613, 1.0, 0.625, 0.1714, 0.625, 0.25, 0.5613, 0.25, 0.375, 0.6643, 0.375, 0.75, 0.125, 0.75, 0.625, 0.6643, 0.625, 0.75, 0.5613, 0.75, 0.625, 0.25, 0.625, 0.5, 0.5613, 0.5, 0.4167, 0.25, 0.4167, 0.5, 0.375, 0.5, 0.4167, 0.6643, 0.4167, 0.75, 0.375, 0.75, 0.4167, 0.1714, 0.4167, 0.25, 0.375, 0.25, 0.4167, 0.75, 0.4167, 1.0, 0.375, 1.0, 0.5613, 0.25, 0.5613, 0.5, 0.4167, 0.5, 0.5613, 0.6643, 0.5613, 0.75, 0.4167, 0.75, 0.5613, 0.1714, 0.5613, 0.25, 0.4167, 0.25, 0.5613, 0.75, 0.5613, 1.0, 0.4167, 1.0, 0.5613, 0.08571, 0.5613, 0.1714, 0.4167, 0.1714, 0.5613, 0.5, 0.5613, 0.5786, 0.4167, 0.5786, 0.4167, 0.08571, 0.4167, 0.1714, 0.375, 0.1714, 0.4167, 0.5, 0.4167, 0.5786, 0.375, 0.5786, 0.625, 0.5, 0.625, 0.5786, 0.5613, 0.5786, 0.375, 0.5, 0.375, 0.5786, 0.125, 0.5786, 0.625, 0.08571, 0.625, 0.1714, 0.5613, 0.1714, 0.875, 0.5, 0.875, 0.5786, 0.625, 0.5786, 0.5613, 0.0, 0.625, 0.0, 0.625, 0.08571, 0.4167, 0.0, 0.4167, 0.08571, 0.375, 0.08571, 0.5613, 0.0, 0.5613, 0.08571, 0.4167, 0.08571, 0.5613, 0.5786, 0.5613, 0.6643, 0.4167, 0.6643, 0.4167, 0.5786, 0.4167, 0.6643, 0.375, 0.6643, 0.625, 0.5786, 0.625, 0.6643, 0.5613, 0.6643, 0.375, 0.5786, 0.375, 0.6643, 0.125, 0.6643, 0.625, 0.5786, 0.875, 0.5786, 0.875, 0.6643, 0.625, 0.0, 0.625, 0.25, 0.375, 0.25, 0.625, 0.25, 0.625, 0.5, 0.375, 0.5, 0.625, 0.5, 0.625, 0.75, 0.375, 0.75, 0.625, 0.75, 0.625, 1.0, 0.375, 1.0, 0.375, 0.5, 0.375, 0.75, 0.125, 0.75, 0.875, 0.5, 0.875, 0.75, 0.625, 0.75, 0.625, 0.0, 0.625, 0.25, 0.375, 0.25, 0.625, 0.25, 0.625, 0.5, 0.375, 0.5, 0.625, 0.5, 0.625, 0.75, 0.375, 0.75, 0.625, 0.75, 0.625, 1.0, 0.375, 1.0, 0.375, 0.5, 0.375, 0.75, 0.125, 0.75, 0.875, 0.5, 0.875, 0.75, 0.625, 0.75, 0.558, 0.0, 0.625, 0.25, 0.558, 0.25, 0.625, 0.25, 0.558, 0.5, 0.558, 0.25, 0.625, 0.5, 0.558, 0.75, 0.558, 0.5, 0.625, 0.75, 0.558, 1.0, 0.558, 0.75, 0.375, 0.5, 0.125, 0.75, 0.125, 0.5, 0.875, 0.5, 0.625, 0.75, 0.625, 0.5, 0.4665, 0.75, 0.558, 1.0, 0.4665, 1.0, 0.558, 0.5, 0.4665, 0.75, 0.4665, 0.5, 0.558, 0.25, 0.4665, 0.5, 0.4665, 0.25, 0.4665, 0.0, 0.558, 0.25, 0.4665, 0.25, 0.375, 0.0, 0.4665, 0.25, 0.375, 0.25, 0.4665, 0.25, 0.375, 0.5, 0.375, 0.25, 0.4665, 0.5, 0.375, 0.75, 0.375, 0.5, 0.375, 0.75, 0.4665, 1.0, 0.375, 1.0, 0.625, 0.0, 0.5504, 0.25, 0.5504, 0.0, 0.625, 0.25, 0.5504, 0.5, 0.5504, 0.25, 0.625, 0.5, 0.5504, 0.75, 0.5504, 0.5, 0.625, 0.75, 0.5504, 1.0, 0.5504, 0.75, 0.375, 0.5, 0.125, 0.75, 0.125, 0.5, 0.875, 0.5, 0.625, 0.75, 0.625, 0.5, 0.5504, 0.75, 0.4627, 1.0, 0.4627, 0.75, 0.5504, 0.5, 0.4627, 0.75, 0.4627, 0.5, 0.5504, 0.25, 0.4627, 0.5, 0.4627, 0.25, 0.5504, 0.0, 0.4627, 0.25, 0.4627, 0.0, 0.4627, 0.0, 0.375, 0.25, 0.375, 0.0, 0.4627, 0.25, 0.375, 0.5, 0.375, 0.25, 0.4627, 0.5, 0.375, 0.75, 0.375, 0.5, 0.4627, 0.75, 0.375, 1.0, 0.375, 0.75, 0.558, 0.0, 0.625, 0.0, 0.625, 0.25, 0.625, 0.25, 0.625, 0.5, 0.558, 0.5, 0.625, 0.5, 0.625, 0.75, 0.558, 0.75, 0.625, 0.75, 0.625, 1.0, 0.558, 1.0, 0.375, 0.5, 0.375, 0.75, 0.125, 0.75, 0.875, 0.5, 0.875, 0.75, 0.625, 0.75, 0.4665, 0.75, 0.558, 0.75, 0.558, 1.0, 0.558, 0.5, 0.558, 0.75, 0.4665, 0.75, 0.558, 0.25, 0.558, 0.5, 0.4665, 0.5, 0.4665, 0.0, 0.558, 0.0, 0.558, 0.25, 0.375, 0.0, 0.4665, 0.0, 0.4665, 0.25, 0.4665, 0.25, 0.4665, 0.5, 0.375, 0.5, 0.4665, 0.5, 0.4665, 0.75, 0.375, 0.75, 0.375, 0.75, 0.4665, 0.75, 0.4665, 1.0, 0.625, 0.0, 0.625, 0.25, 0.5504, 0.25, 0.625, 0.25, 0.625, 0.5, 0.5504, 0.5, 0.625, 0.5, 0.625, 0.75, 0.5504, 0.75, 0.625, 0.75, 0.625, 1.0, 0.5504, 1.0, 0.375, 0.5, 0.375, 0.75, 0.125, 0.75, 0.875, 0.5, 0.875, 0.75, 0.625, 0.75, 0.5504, 0.75, 0.5504, 1.0, 0.4627, 1.0, 0.5504, 0.5, 0.5504, 0.75, 0.4627, 0.75, 0.5504, 0.25, 0.5504, 0.5, 0.4627, 0.5, 0.5504, 0.0, 0.5504, 0.25, 0.4627, 0.25, 0.4627, 0.0, 0.4627, 0.25, 0.375, 0.25, 0.4627, 0.25, 0.4627, 0.5, 0.375, 0.5, 0.4627, 0.5, 0.4627, 0.75, 0.375, 0.75, 0.4627, 0.75, 0.4627, 1.0, 0.375, 1.0, 0.625, 0.0, 0.375, 0.25, 0.375, 0.0, 0.625, 0.25, 0.375, 0.5, 0.375, 0.25, 0.625, 0.5, 0.375, 0.75, 0.375, 0.5, 0.625, 0.75, 0.375, 1.0, 0.375, 0.75, 0.375, 0.5, 0.125, 0.75, 0.125, 0.5, 0.875, 0.5, 0.625, 0.75, 0.625, 0.5, 0.625, 0.0, 0.375, 0.25, 0.375, 0.0, 0.625, 0.25, 0.375, 0.5, 0.375, 0.25, 0.625, 0.5, 0.375, 0.75, 0.375, 0.5, 0.625, 0.75, 0.375, 1.0, 0.375, 0.75, 0.375, 0.5, 0.125, 0.75, 0.125, 0.5, 0.875, 0.5, 0.625, 0.75, 0.625, 0.5, 0.625, 0.0, 0.558, 0.25, 0.558, 0.0, 0.625, 0.25, 0.558, 0.5, 0.558, 0.25, 0.625, 0.5, 0.558, 0.75, 0.558, 0.5, 0.625, 0.75, 0.558, 1.0, 0.558, 0.75, 0.375, 0.5, 0.125, 0.75, 0.125, 0.5, 0.875, 0.5, 0.625, 0.75, 0.625, 0.5, 0.558, 0.75, 0.4327, 1.0, 0.4327, 0.75, 0.558, 0.5, 0.4327, 0.75, 0.4327, 0.5, 0.558, 0.25, 0.4327, 0.5, 0.4327, 0.25, 0.558, 0.0, 0.4327, 0.25, 0.4327, 0.0, 0.375, 0.0, 0.4327, 0.25, 0.375, 0.25, 0.4327, 0.25, 0.375, 0.5, 0.375, 0.25, 0.4327, 0.5, 0.375, 0.75, 0.375, 0.5, 0.4327, 0.75, 0.375, 1.0, 0.375, 0.75, 0.625, 0.0, 0.5565, 0.25, 0.5565, 0.0, 0.625, 0.25, 0.5565, 0.5, 0.5565, 0.25, 0.625, 0.5, 0.5565, 0.75, 0.5565, 0.5, 0.625, 0.75, 0.5565, 1.0, 0.5565, 0.75, 0.375, 0.5, 0.125, 0.75, 0.125, 0.5, 0.875, 0.5, 0.625, 0.75, 0.625, 0.5, 0.5565, 0.75, 0.4267, 1.0, 0.4267, 0.75, 0.5565, 0.5, 0.4267, 0.75, 0.4267, 0.5, 0.5565, 0.25, 0.4267, 0.5, 0.4267, 0.25, 0.5565, 0.0, 0.4267, 0.25, 0.4267, 0.0, 0.4267, 0.0, 0.375, 0.25, 0.375, 0.0, 0.4267, 0.25, 0.375, 0.5, 0.375, 0.25, 0.4267, 0.5, 0.375, 0.75, 0.375, 0.5, 0.4267, 0.75, 0.375, 1.0, 0.375, 0.75, 0.625, 0.0, 0.625, 0.25, 0.375, 0.25, 0.625, 0.25, 0.625, 0.5, 0.375, 0.5, 0.625, 0.5, 0.625, 0.75, 0.375, 0.75, 0.625, 0.75, 0.625, 1.0, 0.375, 1.0, 0.375, 0.5, 0.375, 0.75, 0.125, 0.75, 0.875, 0.5, 0.875, 0.75, 0.625, 0.75, 0.625, 0.0, 0.625, 0.25, 0.375, 0.25, 0.625, 0.25, 0.625, 0.5, 0.375, 0.5, 0.625, 0.5, 0.625, 0.75, 0.375, 0.75, 0.625, 0.75, 0.625, 1.0, 0.375, 1.0, 0.375, 0.5, 0.375, 0.75, 0.125, 0.75, 0.875, 0.5, 0.875, 0.75, 0.625, 0.75, 0.625, 0.0, 0.625, 0.25, 0.558, 0.25, 0.625, 0.25, 0.625, 0.5, 0.558, 0.5, 0.625, 0.5, 0.625, 0.75, 0.558, 0.75, 0.625, 0.75, 0.625, 1.0, 0.558, 1.0, 0.375, 0.5, 0.375, 0.75, 0.125, 0.75, 0.875, 0.5, 0.875, 0.75, 0.625, 0.75, 0.558, 0.75, 0.558, 1.0, 0.4327, 1.0, 0.558, 0.5, 0.558, 0.75, 0.4327, 0.75, 0.558, 0.25, 0.558, 0.5, 0.4327, 0.5, 0.558, 0.0, 0.558, 0.25, 0.4327, 0.25, 0.375, 0.0, 0.4327, 0.0, 0.4327, 0.25, 0.4327, 0.25, 0.4327, 0.5, 0.375, 0.5, 0.4327, 0.5, 0.4327, 0.75, 0.375, 0.75, 0.4327, 0.75, 0.4327, 1.0, 0.375, 1.0, 0.625, 0.0, 0.625, 0.25, 0.5565, 0.25, 0.625, 0.25, 0.625, 0.5, 0.5565, 0.5, 0.625, 0.5, 0.625, 0.75, 0.5565, 0.75, 0.625, 0.75, 0.625, 1.0, 0.5565, 1.0, 0.375, 0.5, 0.375, 0.75, 0.125, 0.75, 0.875, 0.5, 0.875, 0.75, 0.625, 0.75, 0.5565, 0.75, 0.5565, 1.0, 0.4267, 1.0, 0.5565, 0.5, 0.5565, 0.75, 0.4267, 0.75, 0.5565, 0.25, 0.5565, 0.5, 0.4267, 0.5, 0.5565, 0.0, 0.5565, 0.25, 0.4267, 0.25, 0.4267, 0.0, 0.4267, 0.25, 0.375, 0.25, 0.4267, 0.25, 0.4267, 0.5, 0.375, 0.5, 0.4267, 0.5, 0.4267, 0.75, 0.375, 0.75, 0.4267, 0.75, 0.4267, 1.0, 0.375, 1.0])
me_cube_002.materials.append(mat_shirt_2)
me_cube_002.materials.append(mat_pants)
me_cube_002.materials.append(mat_skin)
me_cube_002.use_remesh_fix_poles = True
me_cube_002.use_remesh_preserve_attributes = False
me_cube_002.update()
me_cube_008 = bpy.data.meshes.new('Cube.008')
me_cube_008.from_pydata([(-1.0, 0.0, -1.0), (1.0, 0.0, -1.0), (0.0, 1.0, -1.0), (0.0, -1.0, -1.0), (-1.0, 0.0, 2.502), (1.0, 0.0, 2.502), (0.0, -1.0, 2.502), (0.0, 1.0, 2.502), (-1.0, 0.0, 3.024), (1.0, 0.0, 3.024)], [], [(2, 1, 3), (0, 2, 3), (4, 2, 0), (5, 3, 1), (6, 0, 3), (7, 1, 2), (4, 8, 7), (5, 9, 6), (6, 8, 4), (7, 9, 5), (6, 7, 8), (4, 7, 2), (5, 6, 3), (6, 4, 0), (7, 5, 1), (6, 9, 7)])
_uv = me_cube_008.uv_layers.new(name='Cube_008-mesh-map-0')
_uv.uv.foreach_set('vector', [0.25, 0.5, 0.375, 0.75, 0.25, 0.75, 0.125, 0.5, 0.25, 0.5, 0.25, 0.75, 0.4373, 0.25, 0.375, 0.375, 0.375, 0.25, 0.4373, 0.75, 0.375, 0.875, 0.375, 0.75, 0.4373, 0.875, 0.375, 1.0, 0.375, 0.875, 0.4373, 0.375, 0.375, 0.5, 0.375, 0.375, 0.4373, 0.25, 0.4466, 0.25, 0.4373, 0.375, 0.4373, 0.75, 0.4466, 0.75, 0.4373, 0.875, 0.4373, 0.875, 0.4466, 1.0, 0.4373, 1.0, 0.4373, 0.375, 0.4466, 0.5, 0.4373, 0.5, 0.4373, 0.875, 0.4373, 0.375, 0.4466, 0.25, 0.4373, 0.25, 0.4373, 0.375, 0.375, 0.375, 0.4373, 0.75, 0.4373, 0.875, 0.375, 0.875, 0.4373, 0.875, 0.4373, 1.0, 0.375, 1.0, 0.4373, 0.375, 0.4373, 0.5, 0.375, 0.5, 0.4373, 0.875, 0.4466, 0.5, 0.4373, 0.375])
me_cube_008.materials.append(mat_blade_002)
me_cube_008.use_remesh_fix_poles = True
me_cube_008.use_remesh_preserve_attributes = False
me_cube_008.update()
me_cube_009 = bpy.data.meshes.new('Cube.009')
me_cube_009.from_pydata([(-1.0, -1.0, -0.2876), (-1.0, -1.0, 1.0), (-1.0, 1.0, -0.2876), (-1.0, 1.0, 1.0), (1.0, -1.0, -0.2876), (1.0, -1.0, 1.0), (1.0, 1.0, -0.2876), (1.0, 1.0, 1.0), (0.0, 1.0, -1.0), (0.0, 1.0, 0.1985), (0.0, -1.0, -1.0), (0.0, -1.0, 0.1985)], [], [(1, 2, 0), (9, 6, 8), (7, 4, 6), (11, 0, 10), (6, 10, 8), (3, 11, 9), (9, 5, 7), (8, 0, 2), (4, 11, 10), (2, 9, 8), (1, 3, 2), (9, 7, 6), (7, 5, 4), (11, 1, 0), (6, 4, 10), (3, 1, 11), (9, 11, 5), (8, 10, 0), (4, 5, 11), (2, 3, 9)])
_uv = me_cube_009.uv_layers.new(name='Cube_009-mesh-map-0')
_uv.uv.foreach_set('vector', [0.625, 0.0, 0.375, 0.25, 0.375, 0.0, 0.625, 0.375, 0.375, 0.5, 0.375, 0.375, 0.625, 0.5, 0.375, 0.75, 0.375, 0.5, 0.625, 0.875, 0.375, 1.0, 0.375, 0.875, 0.375, 0.5, 0.25, 0.75, 0.25, 0.5, 0.875, 0.5, 0.75, 0.75, 0.75, 0.5, 0.75, 0.5, 0.625, 0.75, 0.625, 0.5, 0.25, 0.5, 0.125, 0.75, 0.125, 0.5, 0.375, 0.75, 0.625, 0.875, 0.375, 0.875, 0.375, 0.25, 0.625, 0.375, 0.375, 0.375, 0.625, 0.0, 0.625, 0.25, 0.375, 0.25, 0.625, 0.375, 0.625, 0.5, 0.375, 0.5, 0.625, 0.5, 0.625, 0.75, 0.375, 0.75, 0.625, 0.875, 0.625, 1.0, 0.375, 1.0, 0.375, 0.5, 0.375, 0.75, 0.25, 0.75, 0.875, 0.5, 0.875, 0.75, 0.75, 0.75, 0.75, 0.5, 0.75, 0.75, 0.625, 0.75, 0.25, 0.5, 0.25, 0.75, 0.125, 0.75, 0.375, 0.75, 0.625, 0.75, 0.625, 0.875, 0.375, 0.25, 0.625, 0.25, 0.625, 0.375])
me_cube_009.materials.append(mat_decoration_bottom_002)
me_cube_009.use_remesh_fix_poles = True
me_cube_009.use_remesh_preserve_attributes = False
me_cube_009.update()
me_cube_010 = bpy.data.meshes.new('Cube.010')
me_cube_010.from_pydata([(-1.0, -1.0, -1.0), (-1.0, -1.0, 2.32), (-1.0, 1.0, -1.0), (-1.0, 1.0, 2.32), (1.0, -1.0, -1.0), (1.0, -1.0, 2.32), (1.0, 1.0, -1.0), (1.0, 1.0, 2.32)], [], [(1, 2, 0), (3, 6, 2), (7, 4, 6), (5, 0, 4), (6, 0, 2), (3, 5, 7), (1, 3, 2), (3, 7, 6), (7, 5, 4), (5, 1, 0), (6, 4, 0), (3, 1, 5)])
_uv = me_cube_010.uv_layers.new(name='Cube_010-mesh-map-0')
_uv.uv.foreach_set('vector', [0.625, 0.0, 0.375, 0.25, 0.375, 0.0, 0.625, 0.25, 0.375, 0.5, 0.375, 0.25, 0.625, 0.5, 0.375, 0.75, 0.375, 0.5, 0.625, 0.75, 0.375, 1.0, 0.375, 0.75, 0.375, 0.5, 0.125, 0.75, 0.125, 0.5, 0.875, 0.5, 0.625, 0.75, 0.625, 0.5, 0.625, 0.0, 0.625, 0.25, 0.375, 0.25, 0.625, 0.25, 0.625, 0.5, 0.375, 0.5, 0.625, 0.5, 0.625, 0.75, 0.375, 0.75, 0.625, 0.75, 0.625, 1.0, 0.375, 1.0, 0.375, 0.5, 0.375, 0.75, 0.125, 0.75, 0.875, 0.5, 0.875, 0.75, 0.625, 0.75])
me_cube_010.materials.append(mat_wooden_handle_002)
me_cube_010.use_remesh_fix_poles = True
me_cube_010.use_remesh_preserve_attributes = False
me_cube_010.update()
me_cube_011 = bpy.data.meshes.new('Cube.011')
me_cube_011.from_pydata([(0.7246, 0.7246, 1.145), (0.7246, 0.7246, -1.161), (0.7246, -0.7246, 1.145), (0.7246, -0.7246, -1.161), (-0.7246, 0.7246, 1.145), (-0.7246, 0.7246, -1.161), (-0.7246, -0.7246, 1.145), (-0.7246, -0.7246, -1.161), (-1.0, 1.0, -1.0), (-1.0, -1.0, -1.0), (1.0, 1.0, -1.0), (1.0, -1.0, 1.0), (-1.0, -1.0, 1.0), (1.0, 1.0, 1.0), (1.0, -1.0, -1.0), (-1.0, 1.0, 1.0)], [], [(4, 2, 0), (11, 9, 14), (12, 8, 9), (1, 7, 5), (13, 14, 10), (15, 10, 8), (7, 8, 5), (5, 10, 1), (6, 11, 2), (2, 13, 0), (3, 9, 7), (4, 12, 6), (0, 15, 4), (1, 14, 3), (4, 6, 2), (11, 12, 9), (12, 15, 8), (1, 3, 7), (13, 11, 14), (15, 13, 10), (7, 9, 8), (5, 8, 10), (6, 12, 11), (2, 11, 13), (3, 14, 9), (4, 15, 12), (0, 13, 15), (1, 10, 14)])
_uv = me_cube_011.uv_layers.new(name='Cube_011-mesh-map-0')
_uv.uv.foreach_set('vector', [0.8406, 0.5344, 0.6594, 0.7156, 0.6594, 0.5344, 0.625, 0.75, 0.375, 1.0, 0.375, 0.75, 0.625, 0.0, 0.375, 0.25, 0.375, 0.0, 0.3406, 0.5344, 0.1594, 0.7156, 0.1594, 0.5344, 0.625, 0.5, 0.375, 0.75, 0.375, 0.5, 0.625, 0.25, 0.375, 0.5, 0.375, 0.25, 0.1594, 0.7156, 0.125, 0.5, 0.1594, 0.5344, 0.1594, 0.5344, 0.375, 0.5, 0.3406, 0.5344, 0.8406, 0.7156, 0.625, 0.75, 0.6594, 0.7156, 0.6594, 0.7156, 0.625, 0.5, 0.6594, 0.5344, 0.3406, 0.7156, 0.125, 0.75, 0.1594, 0.7156, 0.8406, 0.5344, 0.875, 0.75, 0.8406, 0.7156, 0.6594, 0.5344, 0.875, 0.5, 0.8406, 0.5344, 0.3406, 0.5344, 0.375, 0.75, 0.3406, 0.7156, 0.8406, 0.5344, 0.8406, 0.7156, 0.6594, 0.7156, 0.625, 0.75, 0.625, 1.0, 0.375, 1.0, 0.625, 0.0, 0.625, 0.25, 0.375, 0.25, 0.3406, 0.5344, 0.3406, 0.7156, 0.1594, 0.7156, 0.625, 0.5, 0.625, 0.75, 0.375, 0.75, 0.625, 0.25, 0.625, 0.5, 0.375, 0.5, 0.1594, 0.7156, 0.125, 0.75, 0.125, 0.5, 0.1594, 0.5344, 0.125, 0.5, 0.375, 0.5, 0.8406, 0.7156, 0.875, 0.75, 0.625, 0.75, 0.6594, 0.7156, 0.625, 0.75, 0.625, 0.5, 0.3406, 0.7156, 0.375, 0.75, 0.125, 0.75, 0.8406, 0.5344, 0.875, 0.5, 0.875, 0.75, 0.6594, 0.5344, 0.625, 0.5, 0.875, 0.5, 0.3406, 0.5344, 0.375, 0.5, 0.375, 0.75])
me_cube_011.materials.append(mat_decoration_bottom_002)
me_cube_011.use_remesh_fix_poles = True
me_cube_011.use_remesh_preserve_attributes = False
me_cube_011.update()
me_cube_004 = bpy.data.meshes.new('Cube.004')
me_cube_004.from_pydata([(-1.0, 0.0, -1.0), (-1.0, 0.0, 13.06), (1.0, 0.0, -1.0), (1.0, 0.0, 13.06), (0.0, 0.0, 14.77), (0.0, 1.0, -1.0), (0.0, 1.0, 13.06), (0.0, -1.0, -1.0), (0.0, -1.0, 13.06), (-3.667, -2.211, -1.204), (-3.667, -2.211, 0.08328), (-3.667, 2.211, -1.204), (-3.667, 2.211, 0.08328), (3.667, -2.211, -1.204), (3.667, -2.211, 0.08328), (3.667, 2.211, -1.204), (3.667, 2.211, 0.08328), (0.0, 2.211, -1.917), (0.0, 2.211, -0.7182), (0.0, -2.211, -1.917), (0.0, -2.211, -0.7182), (-0.5079, -1.589, -5.118), (-0.5079, -1.589, -1.797), (-0.5079, 1.589, -5.118), (-0.5079, 1.589, -1.797), (0.5079, -1.589, -5.118), (0.5079, -1.589, -1.797), (0.5079, 1.589, -5.118), (0.5079, 1.589, -1.797), (0.7246, 2.218, -5.099), (0.7246, 2.218, -6.793), (0.7246, -2.218, -5.099), (0.7246, -2.218, -6.793), (-0.7246, 2.218, -5.099), (-0.7246, 2.218, -6.793), (-0.7246, -2.218, -5.099), (-0.7246, -2.218, -6.793), (-1.0, 3.06, -6.675), (-1.0, -3.06, -6.675), (1.0, 3.06, -6.675), (1.0, -3.06, -5.205), (-1.0, -3.06, -5.205), (1.0, 3.06, -5.205), (1.0, -3.06, -6.675), (-1.0, 3.06, -5.205)], [], [(6, 2, 5), (8, 0, 7), (5, 2, 7), (6, 1, 4), (8, 3, 4), (1, 8, 4), (3, 6, 4), (0, 5, 7), (3, 7, 2), (1, 5, 0), (6, 3, 2), (8, 1, 0), (3, 8, 7), (1, 6, 5), (10, 11, 9), (18, 15, 17), (16, 13, 15), (20, 9, 19), (15, 19, 17), (12, 20, 18), (18, 14, 16), (17, 9, 11), (13, 20, 19), (11, 18, 17), (33, 31, 29), (40, 38, 43), (41, 37, 38), (30, 36, 34), (42, 43, 39), (44, 39, 37), (36, 37, 34), (34, 39, 30), (35, 40, 31), (31, 42, 29), (32, 38, 36), (33, 41, 35), (29, 44, 33), (30, 43, 32), (10, 12, 11), (18, 16, 15), (16, 14, 13), (20, 10, 9), (15, 13, 19), (12, 10, 20), (18, 20, 14), (17, 19, 9), (13, 14, 20), (11, 12, 18), (33, 35, 31), (40, 41, 38), (41, 44, 37), (30, 32, 36), (42, 40, 43), (44, 42, 39), (36, 38, 37), (34, 37, 39), (35, 41, 40), (31, 40, 42), (32, 43, 38), (33, 44, 41), (29, 42, 44), (30, 39, 43), (22, 23, 21), (24, 27, 23), (28, 25, 27), (26, 21, 25), (27, 21, 23), (24, 26, 28), (22, 24, 23), (24, 28, 27), (28, 26, 25), (26, 22, 21), (27, 25, 21), (24, 22, 26)])
me_cube_004.polygons.foreach_set('material_index', [0, 0, 0, 0, 0, 0, 0, 0, 0, 0, 0, 0, 0, 0, 1, 1, 1, 1, 1, 1, 1, 1, 1, 1, 1, 1, 1, 1, 1, 1, 1, 1, 1, 1, 1, 1, 1, 1, 1, 1, 1, 1, 1, 1, 1, 1, 1, 1, 1, 1, 1, 1, 1, 1, 1, 1, 1, 1, 1, 1, 1, 1, 2, 2, 2, 2, 2, 2, 2, 2, 2, 2, 2, 2])
_uv = me_cube_004.uv_layers.new(name='Cube_004-mesh-map-0')
_uv.uv.foreach_set('vector', [0.625, 0.375, 0.375, 0.5, 0.375, 0.375, 0.625, 0.875, 0.375, 1.0, 0.375, 0.875, 0.25, 0.5, 0.375, 0.75, 0.25, 0.75, 0.625, 0.375, 0.625, 0.25, 0.625, 0.375, 0.625, 0.875, 0.625, 0.75, 0.625, 0.875, 0.625, 1.0, 0.625, 0.875, 0.625, 0.875, 0.625, 0.5, 0.625, 0.375, 0.6875, 0.4375, 0.125, 0.5, 0.25, 0.5, 0.25, 0.75, 0.625, 0.75, 0.375, 0.875, 0.375, 0.75, 0.625, 0.25, 0.375, 0.375, 0.375, 0.25, 0.625, 0.375, 0.625, 0.5, 0.375, 0.5, 0.625, 0.875, 0.625, 1.0, 0.375, 1.0, 0.625, 0.75, 0.625, 0.875, 0.375, 0.875, 0.625, 0.25, 0.625, 0.375, 0.375, 0.375, 0.625, 0.0, 0.375, 0.25, 0.375, 0.0, 0.625, 0.375, 0.375, 0.5, 0.375, 0.375, 0.625, 0.5, 0.375, 0.75, 0.375, 0.5, 0.625, 0.875, 0.375, 1.0, 0.375, 0.875, 0.375, 0.5, 0.25, 0.75, 0.25, 0.5, 0.875, 0.5, 0.75, 0.75, 0.75, 0.5, 0.75, 0.5, 0.625, 0.75, 0.625, 0.5, 0.25, 0.5, 0.125, 0.75, 0.125, 0.5, 0.375, 0.75, 0.625, 0.875, 0.375, 0.875, 0.375, 0.25, 0.625, 0.375, 0.375, 0.375, 0.8406, 0.5344, 0.6594, 0.7156, 0.6594, 0.5344, 0.625, 0.75, 0.375, 1.0, 0.375, 0.75, 0.625, 0.0, 0.375, 0.25, 0.375, 0.0, 0.3406, 0.5344, 0.1594, 0.7156, 0.1594, 0.5344, 0.625, 0.5, 0.375, 0.75, 0.375, 0.5, 0.625, 0.25, 0.375, 0.5, 0.375, 0.25, 0.1594, 0.7156, 0.125, 0.5, 0.1594, 0.5344, 0.1594, 0.5344, 0.375, 0.5, 0.3406, 0.5344, 0.8406, 0.7156, 0.625, 0.75, 0.6594, 0.7156, 0.6594, 0.7156, 0.625, 0.5, 0.6594, 0.5344, 0.3406, 0.7156, 0.125, 0.75, 0.1594, 0.7156, 0.8406, 0.5344, 0.875, 0.75, 0.8406, 0.7156, 0.6594, 0.5344, 0.875, 0.5, 0.8406, 0.5344, 0.3406, 0.5344, 0.375, 0.75, 0.3406, 0.7156, 0.625, 0.0, 0.625, 0.25, 0.375, 0.25, 0.625, 0.375, 0.625, 0.5, 0.375, 0.5, 0.625, 0.5, 0.625, 0.75, 0.375, 0.75, 0.625, 0.875, 0.625, 1.0, 0.375, 1.0, 0.375, 0.5, 0.375, 0.75, 0.25, 0.75, 0.875, 0.5, 0.875, 0.75, 0.75, 0.75, 0.75, 0.5, 0.75, 0.75, 0.625, 0.75, 0.25, 0.5, 0.25, 0.75, 0.125, 0.75, 0.375, 0.75, 0.625, 0.75, 0.625, 0.875, 0.375, 0.25, 0.625, 0.25, 0.625, 0.375, 0.8406, 0.5344, 0.8406, 0.7156, 0.6594, 0.7156, 0.625, 0.75, 0.625, 1.0, 0.375, 1.0, 0.625, 0.0, 0.625, 0.25, 0.375, 0.25, 0.3406, 0.5344, 0.3406, 0.7156, 0.1594, 0.7156, 0.625, 0.5, 0.625, 0.75, 0.375, 0.75, 0.625, 0.25, 0.625, 0.5, 0.375, 0.5, 0.1594, 0.7156, 0.125, 0.75, 0.125, 0.5, 0.1594, 0.5344, 0.125, 0.5, 0.375, 0.5, 0.8406, 0.7156, 0.875, 0.75, 0.625, 0.75, 0.6594, 0.7156, 0.625, 0.75, 0.625, 0.5, 0.3406, 0.7156, 0.375, 0.75, 0.125, 0.75, 0.8406, 0.5344, 0.875, 0.5, 0.875, 0.75, 0.6594, 0.5344, 0.625, 0.5, 0.875, 0.5, 0.3406, 0.5344, 0.375, 0.5, 0.375, 0.75, 0.625, 0.0, 0.375, 0.25, 0.375, 0.0, 0.625, 0.25, 0.375, 0.5, 0.375, 0.25, 0.625, 0.5, 0.375, 0.75, 0.375, 0.5, 0.625, 0.75, 0.375, 1.0, 0.375, 0.75, 0.375, 0.5, 0.125, 0.75, 0.125, 0.5, 0.875, 0.5, 0.625, 0.75, 0.625, 0.5, 0.625, 0.0, 0.625, 0.25, 0.375, 0.25, 0.625, 0.25, 0.625, 0.5, 0.375, 0.5, 0.625, 0.5, 0.625, 0.75, 0.375, 0.75, 0.625, 0.75, 0.625, 1.0, 0.375, 1.0, 0.375, 0.5, 0.375, 0.75, 0.125, 0.75, 0.875, 0.5, 0.875, 0.75, 0.625, 0.75])
me_cube_004.materials.append(mat_blade_001)
me_cube_004.materials.append(mat_decoration_bottom_001)
me_cube_004.materials.append(mat_wooden_handle_001)
me_cube_004.use_remesh_fix_poles = True
me_cube_004.use_remesh_preserve_attributes = False
me_cube_004.update()
me_cube_003 = bpy.data.meshes.new('Cube.003')
me_cube_003.from_pydata([(-1.0, 0.0, -1.0), (-1.0, 0.0, 13.06), (1.0, 0.0, -1.0), (1.0, 0.0, 13.06), (0.0, 0.0, 14.77), (0.0, 1.0, -1.0), (0.0, 1.0, 13.06), (0.0, -1.0, -1.0), (0.0, -1.0, 13.06)], [], [(6, 2, 5), (8, 0, 7), (5, 2, 7), (6, 1, 4), (8, 3, 4), (1, 8, 4), (3, 6, 4), (0, 5, 7), (3, 7, 2), (1, 5, 0), (6, 3, 2), (8, 1, 0), (3, 8, 7), (1, 6, 5)])
_uv = me_cube_003.uv_layers.new(name='Cube_003-mesh-map-0')
_uv.uv.foreach_set('vector', [0.625, 0.375, 0.375, 0.5, 0.375, 0.375, 0.625, 0.875, 0.375, 1.0, 0.375, 0.875, 0.25, 0.5, 0.375, 0.75, 0.25, 0.75, 0.625, 0.375, 0.625, 0.25, 0.625, 0.375, 0.625, 0.875, 0.625, 0.75, 0.625, 0.875, 0.625, 1.0, 0.625, 0.875, 0.625, 0.875, 0.625, 0.5, 0.625, 0.375, 0.6875, 0.4375, 0.125, 0.5, 0.25, 0.5, 0.25, 0.75, 0.625, 0.75, 0.375, 0.875, 0.375, 0.75, 0.625, 0.25, 0.375, 0.375, 0.375, 0.25, 0.625, 0.375, 0.625, 0.5, 0.375, 0.5, 0.625, 0.875, 0.625, 1.0, 0.375, 1.0, 0.625, 0.75, 0.625, 0.875, 0.375, 0.875, 0.625, 0.25, 0.625, 0.375, 0.375, 0.375])
me_cube_003.materials.append(mat_blade)
me_cube_003.use_remesh_fix_poles = True
me_cube_003.use_remesh_preserve_attributes = False
me_cube_003.update()
me_cube_005 = bpy.data.meshes.new('Cube.005')
me_cube_005.from_pydata([(-1.0, -1.0, -0.2876), (-1.0, -1.0, 1.0), (-1.0, 1.0, -0.2876), (-1.0, 1.0, 1.0), (1.0, -1.0, -0.2876), (1.0, -1.0, 1.0), (1.0, 1.0, -0.2876), (1.0, 1.0, 1.0), (0.0, 1.0, -1.0), (0.0, 1.0, 0.1985), (0.0, -1.0, -1.0), (0.0, -1.0, 0.1985)], [], [(1, 2, 0), (9, 6, 8), (7, 4, 6), (11, 0, 10), (6, 10, 8), (3, 11, 9), (9, 5, 7), (8, 0, 2), (4, 11, 10), (2, 9, 8), (1, 3, 2), (9, 7, 6), (7, 5, 4), (11, 1, 0), (6, 4, 10), (3, 1, 11), (9, 11, 5), (8, 10, 0), (4, 5, 11), (2, 3, 9)])
_uv = me_cube_005.uv_layers.new(name='Cube_002-mesh-map-0')
_uv.uv.foreach_set('vector', [0.625, 0.0, 0.375, 0.25, 0.375, 0.0, 0.625, 0.375, 0.375, 0.5, 0.375, 0.375, 0.625, 0.5, 0.375, 0.75, 0.375, 0.5, 0.625, 0.875, 0.375, 1.0, 0.375, 0.875, 0.375, 0.5, 0.25, 0.75, 0.25, 0.5, 0.875, 0.5, 0.75, 0.75, 0.75, 0.5, 0.75, 0.5, 0.625, 0.75, 0.625, 0.5, 0.25, 0.5, 0.125, 0.75, 0.125, 0.5, 0.375, 0.75, 0.625, 0.875, 0.375, 0.875, 0.375, 0.25, 0.625, 0.375, 0.375, 0.375, 0.625, 0.0, 0.625, 0.25, 0.375, 0.25, 0.625, 0.375, 0.625, 0.5, 0.375, 0.5, 0.625, 0.5, 0.625, 0.75, 0.375, 0.75, 0.625, 0.875, 0.625, 1.0, 0.375, 1.0, 0.375, 0.5, 0.375, 0.75, 0.25, 0.75, 0.875, 0.5, 0.875, 0.75, 0.75, 0.75, 0.75, 0.5, 0.75, 0.75, 0.625, 0.75, 0.25, 0.5, 0.25, 0.75, 0.125, 0.75, 0.375, 0.75, 0.625, 0.75, 0.625, 0.875, 0.375, 0.25, 0.625, 0.25, 0.625, 0.375])
me_cube_005.materials.append(mat_decoration_bottom)
me_cube_005.use_remesh_fix_poles = True
me_cube_005.use_remesh_preserve_attributes = False
me_cube_005.update()
me_cube_006 = bpy.data.meshes.new('Cube.006')
me_cube_006.from_pydata([(-1.0, -1.0, -1.0), (-1.0, -1.0, 2.32), (-1.0, 1.0, -1.0), (-1.0, 1.0, 2.32), (1.0, -1.0, -1.0), (1.0, -1.0, 2.32), (1.0, 1.0, -1.0), (1.0, 1.0, 2.32)], [], [(1, 2, 0), (3, 6, 2), (7, 4, 6), (5, 0, 4), (6, 0, 2), (3, 5, 7), (1, 3, 2), (3, 7, 6), (7, 5, 4), (5, 1, 0), (6, 4, 0), (3, 1, 5)])
_uv = me_cube_006.uv_layers.new(name='Cube_001-mesh-map-0')
_uv.uv.foreach_set('vector', [0.625, 0.0, 0.375, 0.25, 0.375, 0.0, 0.625, 0.25, 0.375, 0.5, 0.375, 0.25, 0.625, 0.5, 0.375, 0.75, 0.375, 0.5, 0.625, 0.75, 0.375, 1.0, 0.375, 0.75, 0.375, 0.5, 0.125, 0.75, 0.125, 0.5, 0.875, 0.5, 0.625, 0.75, 0.625, 0.5, 0.625, 0.0, 0.625, 0.25, 0.375, 0.25, 0.625, 0.25, 0.625, 0.5, 0.375, 0.5, 0.625, 0.5, 0.625, 0.75, 0.375, 0.75, 0.625, 0.75, 0.625, 1.0, 0.375, 1.0, 0.375, 0.5, 0.375, 0.75, 0.125, 0.75, 0.875, 0.5, 0.875, 0.75, 0.625, 0.75])
me_cube_006.materials.append(mat_wooden_handle)
me_cube_006.use_remesh_fix_poles = True
me_cube_006.use_remesh_preserve_attributes = False
me_cube_006.update()
me_cube_007 = bpy.data.meshes.new('Cube.007')
me_cube_007.from_pydata([(0.7246, 0.7246, 1.145), (0.7246, 0.7246, -1.161), (0.7246, -0.7246, 1.145), (0.7246, -0.7246, -1.161), (-0.7246, 0.7246, 1.145), (-0.7246, 0.7246, -1.161), (-0.7246, -0.7246, 1.145), (-0.7246, -0.7246, -1.161), (-1.0, 1.0, -1.0), (-1.0, -1.0, -1.0), (1.0, 1.0, -1.0), (1.0, -1.0, 1.0), (-1.0, -1.0, 1.0), (1.0, 1.0, 1.0), (1.0, -1.0, -1.0), (-1.0, 1.0, 1.0)], [], [(4, 2, 0), (11, 9, 14), (12, 8, 9), (1, 7, 5), (13, 14, 10), (15, 10, 8), (7, 8, 5), (5, 10, 1), (6, 11, 2), (2, 13, 0), (3, 9, 7), (4, 12, 6), (0, 15, 4), (1, 14, 3), (4, 6, 2), (11, 12, 9), (12, 15, 8), (1, 3, 7), (13, 11, 14), (15, 13, 10), (7, 9, 8), (5, 8, 10), (6, 12, 11), (2, 11, 13), (3, 14, 9), (4, 15, 12), (0, 13, 15), (1, 10, 14)])
_uv = me_cube_007.uv_layers.new(name='Cube-mesh-map-0')
_uv.uv.foreach_set('vector', [0.8406, 0.5344, 0.6594, 0.7156, 0.6594, 0.5344, 0.625, 0.75, 0.375, 1.0, 0.375, 0.75, 0.625, 0.0, 0.375, 0.25, 0.375, 0.0, 0.3406, 0.5344, 0.1594, 0.7156, 0.1594, 0.5344, 0.625, 0.5, 0.375, 0.75, 0.375, 0.5, 0.625, 0.25, 0.375, 0.5, 0.375, 0.25, 0.1594, 0.7156, 0.125, 0.5, 0.1594, 0.5344, 0.1594, 0.5344, 0.375, 0.5, 0.3406, 0.5344, 0.8406, 0.7156, 0.625, 0.75, 0.6594, 0.7156, 0.6594, 0.7156, 0.625, 0.5, 0.6594, 0.5344, 0.3406, 0.7156, 0.125, 0.75, 0.1594, 0.7156, 0.8406, 0.5344, 0.875, 0.75, 0.8406, 0.7156, 0.6594, 0.5344, 0.875, 0.5, 0.8406, 0.5344, 0.3406, 0.5344, 0.375, 0.75, 0.3406, 0.7156, 0.8406, 0.5344, 0.8406, 0.7156, 0.6594, 0.7156, 0.625, 0.75, 0.625, 1.0, 0.375, 1.0, 0.625, 0.0, 0.625, 0.25, 0.375, 0.25, 0.3406, 0.5344, 0.3406, 0.7156, 0.1594, 0.7156, 0.625, 0.5, 0.625, 0.75, 0.375, 0.75, 0.625, 0.25, 0.625, 0.5, 0.375, 0.5, 0.1594, 0.7156, 0.125, 0.75, 0.125, 0.5, 0.1594, 0.5344, 0.125, 0.5, 0.375, 0.5, 0.8406, 0.7156, 0.875, 0.75, 0.625, 0.75, 0.6594, 0.7156, 0.625, 0.75, 0.625, 0.5, 0.3406, 0.7156, 0.375, 0.75, 0.125, 0.75, 0.8406, 0.5344, 0.875, 0.5, 0.875, 0.75, 0.6594, 0.5344, 0.625, 0.5, 0.875, 0.5, 0.3406, 0.5344, 0.375, 0.5, 0.375, 0.75])
me_cube_007.materials.append(mat_decoration_bottom)
me_cube_007.use_remesh_fix_poles = True
me_cube_007.use_remesh_preserve_attributes = False
me_cube_007.update()
me_cube_013 = bpy.data.meshes.new('Cube.013')
me_cube_013.from_pydata([(-1.0, 0.0, -1.0), (-1.0, 0.0, 13.06), (1.0, 0.0, -1.0), (1.0, 0.0, 13.06), (0.0, 0.0, 14.77), (0.0, 1.0, -1.0), (0.0, 1.0, 13.06), (0.0, -1.0, -1.0), (0.0, -1.0, 13.06), (-3.667, -2.211, -1.204), (-3.667, -2.211, 0.08328), (-3.667, 2.211, -1.204), (-3.667, 2.211, 0.08328), (3.667, -2.211, -1.204), (3.667, -2.211, 0.08328), (3.667, 2.211, -1.204), (3.667, 2.211, 0.08328), (0.0, 2.211, -1.917), (0.0, 2.211, -0.7182), (0.0, -2.211, -1.917), (0.0, -2.211, -0.7182), (-0.5079, -1.589, -5.118), (-0.5079, -1.589, -1.797), (-0.5079, 1.589, -5.118), (-0.5079, 1.589, -1.797), (0.5079, -1.589, -5.118), (0.5079, -1.589, -1.797), (0.5079, 1.589, -5.118), (0.5079, 1.589, -1.797), (0.7246, 2.218, -5.099), (0.7246, 2.218, -6.793), (0.7246, -2.218, -5.099), (0.7246, -2.218, -6.793), (-0.7246, 2.218, -5.099), (-0.7246, 2.218, -6.793), (-0.7246, -2.218, -5.099), (-0.7246, -2.218, -6.793), (-1.0, 3.06, -6.675), (-1.0, -3.06, -6.675), (1.0, 3.06, -6.675), (1.0, -3.06, -5.205), (-1.0, -3.06, -5.205), (1.0, 3.06, -5.205), (1.0, -3.06, -6.675), (-1.0, 3.06, -5.205)], [], [(6, 2, 5), (8, 0, 7), (5, 2, 7), (6, 1, 4), (8, 3, 4), (1, 8, 4), (3, 6, 4), (0, 5, 7), (3, 7, 2), (1, 5, 0), (6, 3, 2), (8, 1, 0), (3, 8, 7), (1, 6, 5), (10, 11, 9), (18, 15, 17), (16, 13, 15), (20, 9, 19), (15, 19, 17), (12, 20, 18), (18, 14, 16), (17, 9, 11), (13, 20, 19), (11, 18, 17), (33, 31, 29), (40, 38, 43), (41, 37, 38), (30, 36, 34), (42, 43, 39), (44, 39, 37), (36, 37, 34), (34, 39, 30), (35, 40, 31), (31, 42, 29), (32, 38, 36), (33, 41, 35), (29, 44, 33), (30, 43, 32), (10, 12, 11), (18, 16, 15), (16, 14, 13), (20, 10, 9), (15, 13, 19), (12, 10, 20), (18, 20, 14), (17, 19, 9), (13, 14, 20), (11, 12, 18), (33, 35, 31), (40, 41, 38), (41, 44, 37), (30, 32, 36), (42, 40, 43), (44, 42, 39), (36, 38, 37), (34, 37, 39), (35, 41, 40), (31, 40, 42), (32, 43, 38), (33, 44, 41), (29, 42, 44), (30, 39, 43), (22, 23, 21), (24, 27, 23), (28, 25, 27), (26, 21, 25), (27, 21, 23), (24, 26, 28), (22, 24, 23), (24, 28, 27), (28, 26, 25), (26, 22, 21), (27, 25, 21), (24, 22, 26)])
me_cube_013.polygons.foreach_set('material_index', [0, 0, 0, 0, 0, 0, 0, 0, 0, 0, 0, 0, 0, 0, 1, 1, 1, 1, 1, 1, 1, 1, 1, 1, 1, 1, 1, 1, 1, 1, 1, 1, 1, 1, 1, 1, 1, 1, 1, 1, 1, 1, 1, 1, 1, 1, 1, 1, 1, 1, 1, 1, 1, 1, 1, 1, 1, 1, 1, 1, 1, 1, 2, 2, 2, 2, 2, 2, 2, 2, 2, 2, 2, 2])
_uv = me_cube_013.uv_layers.new(name='Cube_004-mesh-map-0')
_uv.uv.foreach_set('vector', [0.625, 0.375, 0.375, 0.5, 0.375, 0.375, 0.625, 0.875, 0.375, 1.0, 0.375, 0.875, 0.25, 0.5, 0.375, 0.75, 0.25, 0.75, 0.625, 0.375, 0.625, 0.25, 0.625, 0.375, 0.625, 0.875, 0.625, 0.75, 0.625, 0.875, 0.625, 1.0, 0.625, 0.875, 0.625, 0.875, 0.625, 0.5, 0.625, 0.375, 0.6875, 0.4375, 0.125, 0.5, 0.25, 0.5, 0.25, 0.75, 0.625, 0.75, 0.375, 0.875, 0.375, 0.75, 0.625, 0.25, 0.375, 0.375, 0.375, 0.25, 0.625, 0.375, 0.625, 0.5, 0.375, 0.5, 0.625, 0.875, 0.625, 1.0, 0.375, 1.0, 0.625, 0.75, 0.625, 0.875, 0.375, 0.875, 0.625, 0.25, 0.625, 0.375, 0.375, 0.375, 0.625, 0.0, 0.375, 0.25, 0.375, 0.0, 0.625, 0.375, 0.375, 0.5, 0.375, 0.375, 0.625, 0.5, 0.375, 0.75, 0.375, 0.5, 0.625, 0.875, 0.375, 1.0, 0.375, 0.875, 0.375, 0.5, 0.25, 0.75, 0.25, 0.5, 0.875, 0.5, 0.75, 0.75, 0.75, 0.5, 0.75, 0.5, 0.625, 0.75, 0.625, 0.5, 0.25, 0.5, 0.125, 0.75, 0.125, 0.5, 0.375, 0.75, 0.625, 0.875, 0.375, 0.875, 0.375, 0.25, 0.625, 0.375, 0.375, 0.375, 0.8406, 0.5344, 0.6594, 0.7156, 0.6594, 0.5344, 0.625, 0.75, 0.375, 1.0, 0.375, 0.75, 0.625, 0.0, 0.375, 0.25, 0.375, 0.0, 0.3406, 0.5344, 0.1594, 0.7156, 0.1594, 0.5344, 0.625, 0.5, 0.375, 0.75, 0.375, 0.5, 0.625, 0.25, 0.375, 0.5, 0.375, 0.25, 0.1594, 0.7156, 0.125, 0.5, 0.1594, 0.5344, 0.1594, 0.5344, 0.375, 0.5, 0.3406, 0.5344, 0.8406, 0.7156, 0.625, 0.75, 0.6594, 0.7156, 0.6594, 0.7156, 0.625, 0.5, 0.6594, 0.5344, 0.3406, 0.7156, 0.125, 0.75, 0.1594, 0.7156, 0.8406, 0.5344, 0.875, 0.75, 0.8406, 0.7156, 0.6594, 0.5344, 0.875, 0.5, 0.8406, 0.5344, 0.3406, 0.5344, 0.375, 0.75, 0.3406, 0.7156, 0.625, 0.0, 0.625, 0.25, 0.375, 0.25, 0.625, 0.375, 0.625, 0.5, 0.375, 0.5, 0.625, 0.5, 0.625, 0.75, 0.375, 0.75, 0.625, 0.875, 0.625, 1.0, 0.375, 1.0, 0.375, 0.5, 0.375, 0.75, 0.25, 0.75, 0.875, 0.5, 0.875, 0.75, 0.75, 0.75, 0.75, 0.5, 0.75, 0.75, 0.625, 0.75, 0.25, 0.5, 0.25, 0.75, 0.125, 0.75, 0.375, 0.75, 0.625, 0.75, 0.625, 0.875, 0.375, 0.25, 0.625, 0.25, 0.625, 0.375, 0.8406, 0.5344, 0.8406, 0.7156, 0.6594, 0.7156, 0.625, 0.75, 0.625, 1.0, 0.375, 1.0, 0.625, 0.0, 0.625, 0.25, 0.375, 0.25, 0.3406, 0.5344, 0.3406, 0.7156, 0.1594, 0.7156, 0.625, 0.5, 0.625, 0.75, 0.375, 0.75, 0.625, 0.25, 0.625, 0.5, 0.375, 0.5, 0.1594, 0.7156, 0.125, 0.75, 0.125, 0.5, 0.1594, 0.5344, 0.125, 0.5, 0.375, 0.5, 0.8406, 0.7156, 0.875, 0.75, 0.625, 0.75, 0.6594, 0.7156, 0.625, 0.75, 0.625, 0.5, 0.3406, 0.7156, 0.375, 0.75, 0.125, 0.75, 0.8406, 0.5344, 0.875, 0.5, 0.875, 0.75, 0.6594, 0.5344, 0.625, 0.5, 0.875, 0.5, 0.3406, 0.5344, 0.375, 0.5, 0.375, 0.75, 0.625, 0.0, 0.375, 0.25, 0.375, 0.0, 0.625, 0.25, 0.375, 0.5, 0.375, 0.25, 0.625, 0.5, 0.375, 0.75, 0.375, 0.5, 0.625, 0.75, 0.375, 1.0, 0.375, 0.75, 0.375, 0.5, 0.125, 0.75, 0.125, 0.5, 0.875, 0.5, 0.625, 0.75, 0.625, 0.5, 0.625, 0.0, 0.625, 0.25, 0.375, 0.25, 0.625, 0.25, 0.625, 0.5, 0.375, 0.5, 0.625, 0.5, 0.625, 0.75, 0.375, 0.75, 0.625, 0.75, 0.625, 1.0, 0.375, 1.0, 0.375, 0.5, 0.375, 0.75, 0.125, 0.75, 0.875, 0.5, 0.875, 0.75, 0.625, 0.75])
me_cube_013.materials.append(mat_blade_001)
me_cube_013.materials.append(mat_decoration_bottom_001)
me_cube_013.materials.append(mat_wooden_handle_001)
me_cube_013.use_remesh_fix_poles = True
me_cube_013.use_remesh_preserve_attributes = False
me_cube_013.update()
arm_model = bpy.data.armatures.new('MODEL')  # bones are not reproduced
arm_model_001 = bpy.data.armatures.new('MODEL.001')  # bones are not reproduced

# ---- objects
ob_light = bpy.data.objects.new('Light', light_light)
ob_camera = bpy.data.objects.new('Camera', cam_camera)
ob_model_1 = bpy.data.objects.new('MODEL_1', arm_model)
ob_cube_002 = bpy.data.objects.new('Cube.002', me_cube_001)
ob_model_2 = bpy.data.objects.new('MODEL_2', arm_model_001)
ob_cube_001 = bpy.data.objects.new('Cube.001', me_cube_002)
ob_spot = bpy.data.objects.new('Spot', light_spot)
ob_cube_005 = bpy.data.objects.new('Cube.005', me_cube_008)
ob_cube_006 = bpy.data.objects.new('Cube.006', me_cube_009)
ob_cube_007 = bpy.data.objects.new('Cube.007', me_cube_010)
ob_cube_008 = bpy.data.objects.new('Cube.008', me_cube_011)
ob_sword_green = bpy.data.objects.new('SWORD_GREEN', me_cube_004)
ob_cube_003 = bpy.data.objects.new('Cube.003', me_cube_003)
ob_cube_010 = bpy.data.objects.new('Cube.010', me_cube_005)
ob_cube_011 = bpy.data.objects.new('Cube.011', me_cube_006)
ob_light_001 = bpy.data.objects.new('Light.001', light_light_001)
ob_cube_012 = bpy.data.objects.new('Cube.012', me_cube_007)
ob_sword_red = bpy.data.objects.new('SWORD_RED', me_cube_013)

# ---- transforms, parenting, visibility, modifiers, constraints
ob_light.location = (56.67, -44.22, 32.51)
ob_light.rotation_euler = (0.6503, 0.05522, 1.866)
ob_light.lock_rotations_4d = False
ob_light.empty_display_type = 'ARROWS'
ob_light.color = (0.0, 0.0, 0.0, 0.0)
ob_light.lineart.crease_threshold = 0.0
ob_camera.location = (76.12, -123.1, 25.14)
ob_camera.rotation_euler = (1.437, 0.03415, 0.2485)
ob_camera.scale = (6.0, 6.0, 6.0)
ob_camera.lock_rotations_4d = False
ob_camera.empty_display_type = 'ARROWS'
ob_camera.color = (0.0, 0.0, 0.0, 0.0)
ob_camera.display_type = 'WIRE'
ob_camera.lineart.crease_threshold = 0.0
ob_model_1.location = (50.8, -40.76, 7.0)
ob_model_1.rotation_euler = (0.0, -0.0, 1.559)
ob_model_1.scale = (1.185, 1.185, 1.185)
ob_cube_002.parent = ob_model_1
ob_cube_002.location = (-1.192e-07, 0.0, 3.55)
ob_cube_002.scale = (3.047, 1.791, 3.681)
_vg = ob_cube_002.vertex_groups.new(name='Hip')
for _i, _w in zip([1, 3, 5, 7, 8, 9, 10, 11, 16, 19, 20, 21, 24, 26, 29, 30], [1.0, 1.0, 1.0, 1.0, 0.5, 0.5, 0.5, 0.5, 1.0, 1.0, 0.5, 0.5, 1.0, 0.5, 1.0, 0.5]): _vg.add([_i], _w, 'REPLACE')
_vg = ob_cube_002.vertex_groups.new(name='Belly')
for _i, _w in zip([8, 9, 10, 11, 12, 13, 14, 15, 20, 21, 22, 23, 26, 27, 30, 31], [0.5, 0.5, 0.5, 0.5, 0.5, 0.5, 0.5, 0.5, 0.5, 0.5, 0.5, 0.5, 0.5, 0.5, 0.5, 0.5]): _vg.add([_i], _w, 'REPLACE')
_vg = ob_cube_002.vertex_groups.new(name='Chest')
for _i, _w in zip([0, 2, 4, 6, 12, 13, 14, 15, 17, 18, 22, 23, 25, 27, 28, 31], [1.0, 1.0, 1.0, 1.0, 0.5, 0.5, 0.5, 0.5, 1.0, 1.0, 0.5, 0.5, 1.0, 0.5, 1.0, 0.5]): _vg.add([_i], _w, 'REPLACE')
_vg = ob_cube_002.vertex_groups.new(name='Neck')
_vg.add([64, 65, 66, 67, 68, 69, 70, 71], 1.0, 'REPLACE')
_vg = ob_cube_002.vertex_groups.new(name='Head')
_vg.add([72, 73, 74, 75, 76, 77, 78, 79], 1.0, 'REPLACE')
_vg = ob_cube_002.vertex_groups.new(name='Shoulder_L')
for _i, _w in zip([80, 81, 82, 83, 84, 85, 86, 87, 97, 99, 101, 103, 104, 105, 106, 107], [1.0, 1.0, 1.0, 1.0, 1.0, 1.0, 1.0, 1.0, 1.0, 1.0, 1.0, 1.0, 0.5, 0.5, 0.5, 0.5]): _vg.add([_i], _w, 'REPLACE')
_vg = ob_cube_002.vertex_groups.new(name='Arm_L')
for _i, _w in zip([104, 105, 106, 107, 108, 109, 110, 111], [0.5, 0.5, 0.5, 0.5, 0.5, 0.5, 0.5, 0.5]): _vg.add([_i], _w, 'REPLACE')
_vg = ob_cube_002.vertex_groups.new(name='Hand_L')
for _i, _w in zip([96, 98, 100, 102, 108, 109, 110, 111], [1.0, 1.0, 1.0, 1.0, 0.5, 0.5, 0.5, 0.5]): _vg.add([_i], _w, 'REPLACE')
_vg = ob_cube_002.vertex_groups.new(name='Shoulder_R')
for _i, _w in zip([88, 89, 90, 91, 92, 93, 94, 95, 113, 115, 117, 119, 120, 121, 122, 123], [1.0, 1.0, 1.0, 1.0, 1.0, 1.0, 1.0, 1.0, 1.0, 1.0, 1.0, 1.0, 0.5, 0.5, 0.5, 0.5]): _vg.add([_i], _w, 'REPLACE')
_vg = ob_cube_002.vertex_groups.new(name='Arm_R')
for _i, _w in zip([120, 121, 122, 123, 124, 125, 126, 127], [0.5, 0.5, 0.5, 0.5, 0.5, 0.5, 0.5, 0.5]): _vg.add([_i], _w, 'REPLACE')
_vg = ob_cube_002.vertex_groups.new(name='Hand_R')
for _i, _w in zip([112, 114, 116, 118, 124, 125, 126, 127], [1.0, 1.0, 1.0, 1.0, 0.5, 0.5, 0.5, 0.5]): _vg.add([_i], _w, 'REPLACE')
_vg = ob_cube_002.vertex_groups.new(name='Leg_L')
for _i, _w in zip([49, 51, 53, 55, 56, 57, 58, 59], [1.0, 1.0, 1.0, 1.0, 0.5, 0.5, 0.5, 0.5]): _vg.add([_i], _w, 'REPLACE')
_vg = ob_cube_002.vertex_groups.new(name='Knee_L')
for _i, _w in zip([56, 57, 58, 59, 60, 61, 62, 63], [0.5, 0.5, 0.5, 0.5, 0.5, 0.5, 0.5, 0.5]): _vg.add([_i], _w, 'REPLACE')
_vg = ob_cube_002.vertex_groups.new(name='Foot_L')
for _i, _w in zip([48, 50, 52, 54, 60, 61, 62, 63], [1.0, 1.0, 1.0, 1.0, 0.5, 0.5, 0.5, 0.5]): _vg.add([_i], _w, 'REPLACE')
_vg = ob_cube_002.vertex_groups.new(name='Leg_R')
for _i, _w in zip([33, 35, 37, 39, 40, 41, 42, 43], [1.0, 1.0, 1.0, 1.0, 0.5, 0.5, 0.5, 0.5]): _vg.add([_i], _w, 'REPLACE')
_vg = ob_cube_002.vertex_groups.new(name='Knee_R')
for _i, _w in zip([40, 41, 42, 43, 44, 45, 46, 47], [0.5, 0.5, 0.5, 0.5, 0.5, 0.5, 0.5, 0.5]): _vg.add([_i], _w, 'REPLACE')
_vg = ob_cube_002.vertex_groups.new(name='Foot_R')
for _i, _w in zip([32, 34, 36, 38, 44, 45, 46, 47], [1.0, 1.0, 1.0, 1.0, 0.5, 0.5, 0.5, 0.5]): _vg.add([_i], _w, 'REPLACE')
_m = ob_cube_002.modifiers.new('Armature', 'ARMATURE')
_m.object = ob_model_1
ob_model_2.location = (65.73, -41.04, 6.523)
ob_model_2.rotation_euler = (0.0, -0.0, -1.598)
ob_model_2.scale = (1.185, 1.185, 1.185)
ob_cube_001.parent = ob_model_2
ob_cube_001.location = (-1.192e-07, 0.0, 3.55)
ob_cube_001.scale = (3.047, 1.791, 3.681)
_vg = ob_cube_001.vertex_groups.new(name='Hip')
for _i, _w in zip([1, 3, 5, 7, 8, 9, 10, 11, 16, 19, 20, 21, 24, 26, 29, 30], [1.0, 1.0, 1.0, 1.0, 0.5, 0.5, 0.5, 0.5, 1.0, 1.0, 0.5, 0.5, 1.0, 0.5, 1.0, 0.5]): _vg.add([_i], _w, 'REPLACE')
_vg = ob_cube_001.vertex_groups.new(name='Belly')
for _i, _w in zip([8, 9, 10, 11, 12, 13, 14, 15, 20, 21, 22, 23, 26, 27, 30, 31], [0.5, 0.5, 0.5, 0.5, 0.5, 0.5, 0.5, 0.5, 0.5, 0.5, 0.5, 0.5, 0.5, 0.5, 0.5, 0.5]): _vg.add([_i], _w, 'REPLACE')
_vg = ob_cube_001.vertex_groups.new(name='Chest')
for _i, _w in zip([0, 2, 4, 6, 12, 13, 14, 15, 17, 18, 22, 23, 25, 27, 28, 31], [1.0, 1.0, 1.0, 1.0, 0.5, 0.5, 0.5, 0.5, 1.0, 1.0, 0.5, 0.5, 1.0, 0.5, 1.0, 0.5]): _vg.add([_i], _w, 'REPLACE')
_vg = ob_cube_001.vertex_groups.new(name='Neck')
_vg.add([64, 65, 66, 67, 68, 69, 70, 71], 1.0, 'REPLACE')
_vg = ob_cube_001.vertex_groups.new(name='Head')
_vg.add([72, 73, 74, 75, 76, 77, 78, 79], 1.0, 'REPLACE')
_vg = ob_cube_001.vertex_groups.new(name='Shoulder_L')
for _i, _w in zip([80, 81, 82, 83, 84, 85, 86, 87, 97, 99, 101, 103, 104, 105, 106, 107], [1.0, 1.0, 1.0, 1.0, 1.0, 1.0, 1.0, 1.0, 1.0, 1.0, 1.0, 1.0, 0.5, 0.5, 0.5, 0.5]): _vg.add([_i], _w, 'REPLACE')
_vg = ob_cube_001.vertex_groups.new(name='Arm_L')
for _i, _w in zip([104, 105, 106, 107, 108, 109, 110, 111], [0.5, 0.5, 0.5, 0.5, 0.5, 0.5, 0.5, 0.5]): _vg.add([_i], _w, 'REPLACE')
_vg = ob_cube_001.vertex_groups.new(name='Hand_L')
for _i, _w in zip([96, 98, 100, 102, 108, 109, 110, 111], [1.0, 1.0, 1.0, 1.0, 0.5, 0.5, 0.5, 0.5]): _vg.add([_i], _w, 'REPLACE')
_vg = ob_cube_001.vertex_groups.new(name='Shoulder_R')
for _i, _w in zip([88, 89, 90, 91, 92, 93, 94, 95, 113, 115, 117, 119, 120, 121, 122, 123], [1.0, 1.0, 1.0, 1.0, 1.0, 1.0, 1.0, 1.0, 1.0, 1.0, 1.0, 1.0, 0.5, 0.5, 0.5, 0.5]): _vg.add([_i], _w, 'REPLACE')
_vg = ob_cube_001.vertex_groups.new(name='Arm_R')
for _i, _w in zip([120, 121, 122, 123, 124, 125, 126, 127], [0.5, 0.5, 0.5, 0.5, 0.5, 0.5, 0.5, 0.5]): _vg.add([_i], _w, 'REPLACE')
_vg = ob_cube_001.vertex_groups.new(name='Hand_R')
for _i, _w in zip([112, 114, 116, 118, 124, 125, 126, 127], [1.0, 1.0, 1.0, 1.0, 0.5, 0.5, 0.5, 0.5]): _vg.add([_i], _w, 'REPLACE')
_vg = ob_cube_001.vertex_groups.new(name='Leg_L')
for _i, _w in zip([49, 51, 53, 55, 56, 57, 58, 59], [1.0, 1.0, 1.0, 1.0, 0.5, 0.5, 0.5, 0.5]): _vg.add([_i], _w, 'REPLACE')
_vg = ob_cube_001.vertex_groups.new(name='Knee_L')
for _i, _w in zip([56, 57, 58, 59, 60, 61, 62, 63], [0.5, 0.5, 0.5, 0.5, 0.5, 0.5, 0.5, 0.5]): _vg.add([_i], _w, 'REPLACE')
_vg = ob_cube_001.vertex_groups.new(name='Foot_L')
for _i, _w in zip([48, 50, 52, 54, 60, 61, 62, 63], [1.0, 1.0, 1.0, 1.0, 0.5, 0.5, 0.5, 0.5]): _vg.add([_i], _w, 'REPLACE')
_vg = ob_cube_001.vertex_groups.new(name='Leg_R')
for _i, _w in zip([33, 35, 37, 39, 40, 41, 42, 43], [1.0, 1.0, 1.0, 1.0, 0.5, 0.5, 0.5, 0.5]): _vg.add([_i], _w, 'REPLACE')
_vg = ob_cube_001.vertex_groups.new(name='Knee_R')
for _i, _w in zip([40, 41, 42, 43, 44, 45, 46, 47], [0.5, 0.5, 0.5, 0.5, 0.5, 0.5, 0.5, 0.5]): _vg.add([_i], _w, 'REPLACE')
_vg = ob_cube_001.vertex_groups.new(name='Foot_R')
for _i, _w in zip([32, 34, 36, 38, 44, 45, 46, 47], [1.0, 1.0, 1.0, 1.0, 0.5, 0.5, 0.5, 0.5]): _vg.add([_i], _w, 'REPLACE')
_m = ob_cube_001.modifiers.new('Armature', 'ARMATURE')
_m.object = ob_model_2
ob_spot.location = (-133.0, 89.99, 11.61)
ob_spot.rotation_euler = (1.571, -0.0, 0.0)
ob_spot.scale = (2.0, 2.0, 4.0)
ob_cube_005.location = (-132.9, 102.1, 5.67)
ob_cube_005.scale = (1.0, 0.3268, 1.0)
ob_cube_006.location = (-132.9, 102.1, 4.753)
ob_cube_006.scale = (3.667, 0.7224, 1.0)
ob_cube_007.location = (-132.9, 102.1, 1.552)
ob_cube_007.scale = (0.5079, 0.5191, 1.0)
ob_cube_008.location = (-132.9, 102.1, -0.2703)
ob_cube_008.scale = (1.0, 1.0, 0.7351)
ob_sword_green.location = (59.05, -42.57, 13.86)
ob_sword_green.rotation_euler = (1.289, 0.01975, 1.656)
ob_sword_green.scale = (0.6555, 0.2142, 0.6555)
ob_cube_003.location = (-168.0, 98.05, 7.149)
ob_cube_003.scale = (1.0, 0.3268, 1.0)
ob_cube_010.location = (-168.0, 98.05, 6.232)
ob_cube_010.scale = (3.667, 0.7224, 1.0)
ob_cube_011.location = (-168.0, 98.05, 3.031)
ob_cube_011.scale = (0.5079, 0.5191, 1.0)
ob_light_001.location = (-171.0, 89.15, 7.443)
ob_light_001.rotation_euler = (0.6503, 0.05522, 1.866)
ob_cube_012.location = (-168.0, 98.05, 1.209)
ob_cube_012.scale = (1.0, 1.0, 0.7351)
ob_sword_red.location = (60.36, -35.77, 17.33)
ob_sword_red.rotation_euler = (-4.443, -3.439, -0.7548)
ob_sword_red.scale = (0.6555, 0.2142, 0.6555)

# ---- collection membership
col_collection.objects.link(ob_light)
col_collection.objects.link(ob_camera)
col_collection.objects.link(ob_model_1)
col_collection.objects.link(ob_cube_002)
col_collection.objects.link(ob_model_2)
col_collection.objects.link(ob_cube_001)
col_collection.objects.link(ob_spot)
col_collection.objects.link(ob_cube_005)
col_collection.objects.link(ob_cube_006)
col_collection.objects.link(ob_cube_007)
col_collection.objects.link(ob_cube_008)
col_collection.objects.link(ob_sword_green)
col_collection.objects.link(ob_cube_003)
col_collection.objects.link(ob_cube_010)
col_collection.objects.link(ob_cube_011)
col_collection.objects.link(ob_light_001)
col_collection.objects.link(ob_cube_012)
col_collection.objects.link(ob_sword_red)

# ---- scene / render settings (as saved in the file)
scene.camera = ob_camera
scene.frame_start = 1; scene.frame_end = 110; scene.frame_set(75)
scene.render.engine = 'BLENDER_EEVEE_NEXT'
scene.cycles.use_denoising = False
scene.cycles.samples = 128
scene.cycles.sampling_pattern = 'TABULATED_SOBOL'
scene.cycles.use_adaptive_sampling = False
scene.cycles.use_light_tree = False
scene.view_settings.view_transform = 'Filmic'
bpy.context.view_layer.update()
